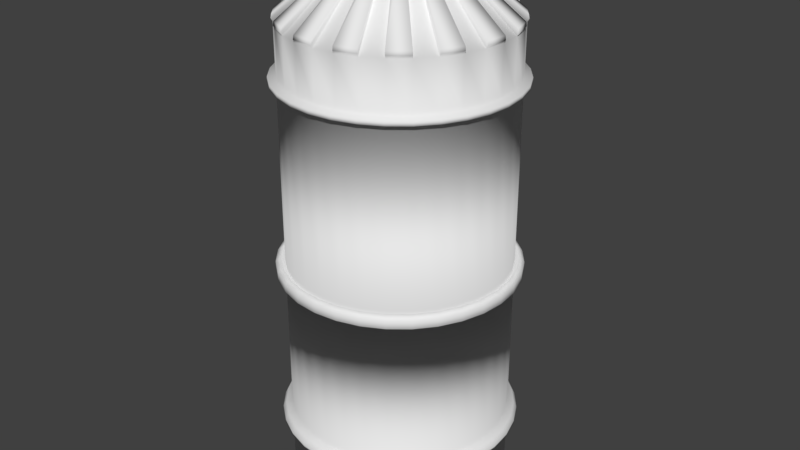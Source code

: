 # Source: Silo.blend  (saved by Blender 2.79.0; exported with 4.5.12 LTS)
import bpy
from mathutils import Matrix  # noqa: F401  (used for matrix-valued properties, if any)

bpy.ops.wm.read_factory_settings(use_empty=True)
scene = bpy.context.scene
scene.name = 'Scene'

# ---- collections
col_collection_1 = bpy.data.collections.new('Collection 1'); scene.collection.children.link(col_collection_1)

# ---- materials (node trees are filled in below, after node groups)
mat_rust = bpy.data.materials.new('Rust')
mat_rust.alpha_threshold = 0.0
mat_rust.use_transparent_shadow = False
mat_rust.roughness = 0.5

# ---- material node trees

# ---- world
world_world = bpy.data.worlds.new('World'); scene.world = world_world
world_world.color = (0.05088, 0.05088, 0.05088)
world_world.use_sun_shadow = False
world_world.sun_shadow_jitter_overblur = 0.0
world_world.cycles.sampling_method = 'MANUAL'

# ---- meshes
me_cylinder = bpy.data.meshes.new('Cylinder')
me_cylinder.from_pydata([(0.0, 1.0, -1.0), (0.0, 1.0, 3.359), (0.1951, 0.9808, -1.0), (0.1951, 0.9808, 3.359), (0.3827, 0.9239, -1.0), (0.3827, 0.9239, 3.359), (0.5556, 0.8315, -1.0), (0.5556, 0.8315, 3.359), (0.7071, 0.7071, -1.0), (0.7071, 0.7071, 3.359), (0.8315, 0.5556, -1.0), (0.8315, 0.5556, 3.359), (0.9239, 0.3827, -1.0), (0.9239, 0.3827, 3.359), (0.9808, 0.1951, -1.0), (0.9808, 0.1951, 3.359), (1.0, 7.55e-08, -1.0), (1.0, 7.55e-08, 3.359), (0.9808, -0.1951, -1.0), (0.9808, -0.1951, 3.359), (0.9239, -0.3827, -1.0), (0.9239, -0.3827, 3.359), (0.8315, -0.5556, -1.0), (0.8315, -0.5556, 3.359), (0.7071, -0.7071, -1.0), (0.7071, -0.7071, 3.359), (0.5556, -0.8315, -1.0), (0.5556, -0.8315, 3.359), (0.3827, -0.9239, -1.0), (0.3827, -0.9239, 3.359), (0.1951, -0.9808, -1.0), (0.1951, -0.9808, 3.359), (-3.258e-07, -1.0, -1.0), (-3.258e-07, -1.0, 3.359), (-0.1951, -0.9808, -1.0), (-0.1951, -0.9808, 3.359), (-0.3827, -0.9239, -1.0), (-0.3827, -0.9239, 3.359), (-0.5556, -0.8315, -1.0), (-0.5556, -0.8315, 3.359), (-0.7071, -0.7071, -1.0), (-0.7071, -0.7071, 3.359), (-0.8315, -0.5556, -1.0), (-0.8315, -0.5556, 3.359), (-0.9239, -0.3827, -1.0), (-0.9239, -0.3827, 3.359), (-0.9808, -0.1951, -1.0), (-0.9808, -0.1951, 3.359), (-1.0, 9.656e-07, -1.0), (-1.0, 9.656e-07, 3.359), (-0.9808, 0.1951, -1.0), (-0.9808, 0.1951, 3.359), (-0.9239, 0.3827, -1.0), (-0.9239, 0.3827, 3.359), (-0.8315, 0.5556, -1.0), (-0.8315, 0.5556, 3.359), (-0.7071, 0.7071, -1.0), (-0.7071, 0.7071, 3.359), (-0.5556, 0.8315, -1.0), (-0.5556, 0.8315, 3.359), (-0.3827, 0.9239, -1.0), (-0.3827, 0.9239, 3.359), (-0.1951, 0.9808, -1.0), (-0.1951, 0.9808, 3.359), (-0.1336, 0.1999, 4.047), (-0.09202, 0.2221, 4.047), (0.2358, 0.04691, 4.047), (0.2404, 2.346e-07, 4.047), (-1.279e-07, -0.2404, 4.047), (-0.04691, -0.2358, 4.047), (-0.2358, 0.04691, 4.047), (-0.2221, 0.09202, 4.047), (0.1336, 0.1999, 4.047), (0.17, 0.17, 4.047), (0.17, -0.17, 4.047), (0.1336, -0.1999, 4.047), (-0.1999, -0.1336, 4.047), (-0.2221, -0.09202, 4.047), (-0.04691, 0.2358, 4.047), (0.2358, -0.04691, 4.047), (-0.09202, -0.2221, 4.047), (-0.1999, 0.1336, 4.047), (0.1999, 0.1336, 4.047), (0.09202, -0.2221, 4.047), (-0.2358, -0.04691, 4.047), (-4.952e-08, 0.2404, 4.047), (0.04691, 0.2358, 4.047), (0.2221, -0.09202, 4.047), (-0.1336, -0.1999, 4.047), (-0.17, 0.17, 4.047), (0.2221, 0.09202, 4.047), (0.04691, -0.2358, 4.047), (-0.2404, 4.486e-07, 4.047), (0.09202, 0.2221, 4.047), (0.1999, -0.1336, 4.047), (-0.17, -0.17, 4.047), (0.0, 1.0, 2.924), (0.1951, 0.9808, 2.924), (0.3827, 0.9239, 2.924), (0.5556, 0.8315, 2.924), (0.7071, 0.7071, 2.924), (0.8315, 0.5556, 2.924), (0.9239, 0.3827, 2.924), (0.9808, 0.1951, 2.924), (1.0, 7.55e-08, 2.924), (0.9808, -0.1951, 2.924), (0.9239, -0.3827, 2.924), (0.8315, -0.5556, 2.924), (0.7071, -0.7071, 2.924), (0.5556, -0.8315, 2.924), (0.3827, -0.9239, 2.924), (0.1951, -0.9808, 2.924), (-3.258e-07, -1.0, 2.924), (-0.1951, -0.9808, 2.924), (-0.3827, -0.9239, 2.924), (-0.5556, -0.8315, 2.924), (-0.7071, -0.7071, 2.924), (-0.8315, -0.5556, 2.924), (-0.9239, -0.3827, 2.924), (-0.9808, -0.1951, 2.924), (-1.0, 9.656e-07, 2.924), (-0.9808, 0.1951, 2.924), (-0.9239, 0.3827, 2.924), (-0.8315, 0.5556, 2.924), (-0.7071, 0.7071, 2.924), (-0.5556, 0.8315, 2.924), (-0.3827, 0.9239, 2.924), (-0.1951, 0.9808, 2.924), (0.1951, 0.9808, 2.853), (0.3827, 0.9239, 2.853), (0.5556, 0.8315, 2.853), (0.7071, 0.7071, 2.853), (0.8315, 0.5556, 2.853), (0.9239, 0.3827, 2.853), (0.9808, 0.1951, 2.853), (1.0, 7.55e-08, 2.853), (0.9808, -0.1951, 2.853), (0.9239, -0.3827, 2.853), (0.8315, -0.5556, 2.853), (0.7071, -0.7071, 2.853), (0.5556, -0.8315, 2.853), (0.3827, -0.9239, 2.853), (0.1951, -0.9808, 2.853), (-3.258e-07, -1.0, 2.853), (-0.1951, -0.9808, 2.853), (-0.3827, -0.9239, 2.853), (-0.5556, -0.8315, 2.853), (-0.7071, -0.7071, 2.853), (-0.8315, -0.5556, 2.853), (-0.9239, -0.3827, 2.853), (-0.9808, -0.1951, 2.853), (-1.0, 9.656e-07, 2.853), (-0.9808, 0.1951, 2.853), (-0.9239, 0.3827, 2.853), (-0.8315, 0.5556, 2.853), (-0.7071, 0.7071, 2.853), (-0.5556, 0.8315, 2.853), (-0.3827, 0.9239, 2.853), (-0.1951, 0.9808, 2.853), (0.0, 1.0, 2.853), (0.1951, 0.9808, -0.3107), (0.3827, 0.9239, -0.3107), (0.5556, 0.8315, -0.3107), (0.7071, 0.7071, -0.3107), (0.8315, 0.5556, -0.3107), (0.9239, 0.3827, -0.3107), (0.9808, 0.1951, -0.3107), (1.0, 7.55e-08, -0.3107), (0.9808, -0.1951, -0.3107), (0.9239, -0.3827, -0.3107), (0.8315, -0.5556, -0.3107), (0.7071, -0.7071, -0.3107), (0.5556, -0.8315, -0.3107), (0.3827, -0.9239, -0.3107), (0.1951, -0.9808, -0.3107), (-3.258e-07, -1.0, -0.3107), (-0.1951, -0.9808, -0.3107), (-0.3827, -0.9239, -0.3107), (-0.5556, -0.8315, -0.3107), (-0.7071, -0.7071, -0.3107), (-0.8315, -0.5556, -0.3107), (-0.9239, -0.3827, -0.3107), (-0.9808, -0.1951, -0.3107), (-1.0, 9.656e-07, -0.3107), (-0.9808, 0.1951, -0.3107), (-0.9239, 0.3827, -0.3107), (-0.8315, 0.5556, -0.3107), (-0.7071, 0.7071, -0.3107), (-0.5556, 0.8315, -0.3107), (-0.3827, 0.9239, -0.3107), (-0.1951, 0.9808, -0.3107), (0.0, 1.0, -0.3107), (0.0, 1.0, -0.24), (0.1951, 0.9808, -0.24), (0.3827, 0.9239, -0.24), (0.5556, 0.8315, -0.24), (0.7071, 0.7071, -0.24), (0.8315, 0.5556, -0.24), (0.9239, 0.3827, -0.24), (0.9808, 0.1951, -0.24), (1.0, 7.55e-08, -0.24), (0.9808, -0.1951, -0.24), (0.9239, -0.3827, -0.24), (0.8315, -0.5556, -0.24), (0.7071, -0.7071, -0.24), (0.5556, -0.8315, -0.24), (0.3827, -0.9239, -0.24), (0.1951, -0.9808, -0.24), (-3.258e-07, -1.0, -0.24), (-0.1951, -0.9808, -0.24), (-0.3827, -0.9239, -0.24), (-0.5556, -0.8315, -0.24), (-0.7071, -0.7071, -0.24), (-0.8315, -0.5556, -0.24), (-0.9239, -0.3827, -0.24), (-0.9808, -0.1951, -0.24), (-1.0, 9.656e-07, -0.24), (-0.9808, 0.1951, -0.24), (-0.9239, 0.3827, -0.24), (-0.8315, 0.5556, -0.24), (-0.7071, 0.7071, -0.24), (-0.5556, 0.8315, -0.24), (-0.3827, 0.9239, -0.24), (-0.1951, 0.9808, -0.24), (0.0, 1.0, 1.16), (0.1951, 0.9808, 1.16), (0.3827, 0.9239, 1.16), (0.5556, 0.8315, 1.16), (0.7071, 0.7071, 1.16), (0.8315, 0.5556, 1.16), (0.9239, 0.3827, 1.16), (0.9808, 0.1951, 1.16), (1.0, 7.55e-08, 1.16), (0.9808, -0.1951, 1.16), (0.9239, -0.3827, 1.16), (0.8315, -0.5556, 1.16), (0.7071, -0.7071, 1.16), (0.5556, -0.8315, 1.16), (0.3827, -0.9239, 1.16), (0.1951, -0.9808, 1.16), (-3.258e-07, -1.0, 1.16), (-0.1951, -0.9808, 1.16), (-0.3827, -0.9239, 1.16), (-0.5556, -0.8315, 1.16), (-0.7071, -0.7071, 1.16), (-0.8315, -0.5556, 1.16), (-0.9239, -0.3827, 1.16), (-0.9808, -0.1951, 1.16), (-1.0, 9.656e-07, 1.16), (-0.9808, 0.1951, 1.16), (-0.9239, 0.3827, 1.16), (-0.8315, 0.5556, 1.16), (-0.7071, 0.7071, 1.16), (-0.5556, 0.8315, 1.16), (-0.3827, 0.9239, 1.16), (-0.1951, 0.9808, 1.16), (0.0, 1.0, 1.211), (0.1951, 0.9808, 1.211), (0.3827, 0.9239, 1.211), (0.5556, 0.8315, 1.211), (0.7071, 0.7071, 1.211), (0.8315, 0.5556, 1.211), (0.9239, 0.3827, 1.211), (0.9808, 0.1951, 1.211), (1.0, 7.55e-08, 1.211), (0.9808, -0.1951, 1.211), (0.9239, -0.3827, 1.211), (0.8315, -0.5556, 1.211), (0.7071, -0.7071, 1.211), (0.5556, -0.8315, 1.211), (0.3827, -0.9239, 1.211), (0.1951, -0.9808, 1.211), (-3.258e-07, -1.0, 1.211), (-0.1951, -0.9808, 1.211), (-0.3827, -0.9239, 1.211), (-0.5556, -0.8315, 1.211), (-0.7071, -0.7071, 1.211), (-0.8315, -0.5556, 1.211), (-0.9239, -0.3827, 1.211), (-0.9808, -0.1951, 1.211), (-1.0, 9.656e-07, 1.211), (-0.9808, 0.1951, 1.211), (-0.9239, 0.3827, 1.211), (-0.8315, 0.5556, 1.211), (-0.7071, 0.7071, 1.211), (-0.5556, 0.8315, 1.211), (-0.3827, 0.9239, 1.211), (-0.1951, 0.9808, 1.211), (-8.274e-09, 1.07, 2.907), (0.2087, 1.049, 2.907), (0.4093, 0.9881, 2.907), (0.5942, 0.8893, 2.907), (0.7563, 0.7563, 2.907), (0.8893, 0.5942, 2.907), (0.9881, 0.4093, 2.907), (1.049, 0.2087, 2.907), (1.07, 6.087e-08, 2.907), (1.049, -0.2087, 2.907), (0.9881, -0.4093, 2.907), (0.8893, -0.5942, 2.907), (0.7563, -0.7563, 2.907), (0.5942, -0.8893, 2.907), (0.4093, -0.9881, 2.907), (0.2087, -1.049, 2.907), (-3.568e-07, -1.07, 2.907), (-0.2087, -1.049, 2.907), (-0.4093, -0.9881, 2.907), (-0.5942, -0.8893, 2.907), (-0.7563, -0.7563, 2.907), (-0.8893, -0.5942, 2.907), (-0.9881, -0.4093, 2.907), (-1.049, -0.2087, 2.907), (-1.07, 1.013e-06, 2.907), (-1.049, 0.2087, 2.907), (-0.9881, 0.4093, 2.907), (-0.8893, 0.5942, 2.907), (-0.7563, 0.7563, 2.907), (-0.5942, 0.8893, 2.907), (-0.4093, 0.9881, 2.907), (-0.2087, 1.049, 2.907), (0.2087, 1.049, 2.869), (0.4093, 0.9881, 2.869), (0.5942, 0.8893, 2.869), (0.7563, 0.7563, 2.869), (0.8893, 0.5942, 2.869), (0.9881, 0.4093, 2.869), (1.049, 0.2087, 2.869), (1.07, 6.087e-08, 2.869), (1.049, -0.2087, 2.869), (0.9881, -0.4093, 2.869), (0.8893, -0.5942, 2.869), (0.7563, -0.7563, 2.869), (0.5942, -0.8893, 2.869), (0.4093, -0.9881, 2.869), (0.2087, -1.049, 2.869), (-3.568e-07, -1.07, 2.869), (-0.2087, -1.049, 2.869), (-0.4093, -0.9881, 2.869), (-0.5942, -0.8893, 2.869), (-0.7563, -0.7563, 2.869), (-0.8893, -0.5942, 2.869), (-0.9881, -0.4093, 2.869), (-1.049, -0.2087, 2.869), (-1.07, 1.013e-06, 2.869), (-1.049, 0.2087, 2.869), (-0.9881, 0.4093, 2.869), (-0.8893, 0.5942, 2.869), (-0.7563, 0.7563, 2.869), (-0.5942, 0.8893, 2.869), (-0.4093, 0.9881, 2.869), (-0.2087, 1.049, 2.869), (-8.274e-09, 1.07, 2.869), (0.2066, 1.038, -0.2886), (0.4052, 0.9782, -0.2886), (0.5883, 0.8804, -0.2886), (0.7487, 0.7487, -0.2886), (0.8804, 0.5883, -0.2886), (0.9782, 0.4052, -0.2886), (1.038, 0.2066, -0.2886), (1.059, 6.279e-08, -0.2886), (1.038, -0.2066, -0.2886), (0.9782, -0.4052, -0.2886), (0.8804, -0.5883, -0.2886), (0.7487, -0.7487, -0.2886), (0.5883, -0.8804, -0.2886), (0.4052, -0.9782, -0.2886), (0.2066, -1.038, -0.2886), (-3.52e-07, -1.059, -0.2886), (-0.2066, -1.038, -0.2886), (-0.4052, -0.9782, -0.2886), (-0.5883, -0.8804, -0.2886), (-0.7487, -0.7487, -0.2886), (-0.8804, -0.5883, -0.2886), (-0.9782, -0.4052, -0.2886), (-1.038, -0.2066, -0.2886), (-1.059, 1.005e-06, -0.2886), (-1.038, 0.2066, -0.2886), (-0.9782, 0.4052, -0.2886), (-0.8804, 0.5883, -0.2886), (-0.7487, 0.7487, -0.2886), (-0.5883, 0.8804, -0.2886), (-0.4052, 0.9782, -0.2886), (-0.2066, 1.038, -0.2886), (-7.001e-09, 1.059, -0.2886), (-7.001e-09, 1.059, -0.2621), (0.2066, 1.038, -0.2621), (0.4052, 0.9782, -0.2621), (0.5883, 0.8804, -0.2621), (0.7487, 0.7487, -0.2621), (0.8804, 0.5883, -0.2621), (0.9782, 0.4052, -0.2621), (1.038, 0.2066, -0.2621), (1.059, 6.279e-08, -0.2621), (1.038, -0.2066, -0.2621), (0.9782, -0.4052, -0.2621), (0.8804, -0.5883, -0.2621), (0.7487, -0.7487, -0.2621), (0.5883, -0.8804, -0.2621), (0.4052, -0.9782, -0.2621), (0.2066, -1.038, -0.2621), (-3.52e-07, -1.059, -0.2621), (-0.2066, -1.038, -0.2621), (-0.4052, -0.9782, -0.2621), (-0.5883, -0.8804, -0.2621), (-0.7487, -0.7487, -0.2621), (-0.8804, -0.5883, -0.2621), (-0.9782, -0.4052, -0.2621), (-1.038, -0.2066, -0.2621), (-1.059, 1.005e-06, -0.2621), (-1.038, 0.2066, -0.2621), (-0.9782, 0.4052, -0.2621), (-0.8804, 0.5883, -0.2621), (-0.7487, 0.7487, -0.2621), (-0.5883, 0.8804, -0.2621), (-0.4052, 0.9782, -0.2621), (-0.2066, 1.038, -0.2621), (-0.0945, 0.2281, 4.047), (0.2469, 2.331e-07, 4.047), (-0.04818, -0.2422, 4.047), (-0.2281, 0.0945, 4.047), (0.1746, 0.1746, 4.047), (0.1372, -0.2053, 4.047), (-0.2281, -0.0945, 4.047), (-0.04818, 0.2422, 4.047), (0.2422, -0.04818, 4.047), (-0.0945, -0.2281, 4.047), (-0.2053, 0.1372, 4.047), (0.2053, 0.1372, 4.047), (0.0945, -0.2281, 4.047), (-0.2422, -0.04818, 4.047), (0.04818, 0.2422, 4.047), (0.2281, -0.0945, 4.047), (-0.1372, -0.2053, 4.047), (-0.1746, 0.1746, 4.047), (0.2281, 0.0945, 4.047), (0.04818, -0.2422, 4.047), (-0.2469, 4.529e-07, 4.047), (0.0945, 0.2281, 4.047), (0.2053, -0.1372, 4.047), (-0.1746, -0.1746, 4.047), (-0.1372, 0.2053, 4.047), (0.2422, 0.04818, 4.047), (-1.335e-07, -0.2469, 4.047), (-0.2422, 0.04818, 4.047), (0.1372, 0.2053, 4.047), (0.1746, -0.1746, 4.047), (-0.2053, -0.1372, 4.047), (-5.302e-08, 0.2469, 4.047), (0.2122, 1.067, -0.3151), (0.2122, 1.067, -0.3423), (0.4162, 1.005, -0.3151), (0.4162, 1.005, -0.3423), (0.6042, 0.9042, -0.3151), (0.6042, 0.9042, -0.3423), (0.7689, 0.7689, -0.3151), (0.7689, 0.7689, -0.3423), (0.9042, 0.6042, -0.3151), (0.9042, 0.6042, -0.3423), (1.005, 0.4161, -0.3151), (1.005, 0.4161, -0.3423), (1.067, 0.2122, -0.3151), (1.067, 0.2122, -0.3423), (1.087, 5.658e-08, -0.3151), (1.087, 5.658e-08, -0.3423), (1.067, -0.2122, -0.3151), (1.067, -0.2122, -0.3423), (1.005, -0.4161, -0.3151), (1.005, -0.4161, -0.3423), (0.9042, -0.6042, -0.3151), (0.9042, -0.6042, -0.3423), (0.7689, -0.7689, -0.3151), (0.7689, -0.7689, -0.3423), (0.6042, -0.9042, -0.3151), (0.6042, -0.9042, -0.3423), (0.4161, -1.005, -0.3151), (0.4161, -1.005, -0.3423), (0.2122, -1.067, -0.3151), (0.2122, -1.067, -0.3423), (-3.637e-07, -1.087, -0.3151), (-3.637e-07, -1.087, -0.3423), (-0.2122, -1.067, -0.3151), (-0.2122, -1.067, -0.3423), (-0.4162, -1.005, -0.3151), (-0.4162, -1.005, -0.3423), (-0.6042, -0.9042, -0.3151), (-0.6042, -0.9042, -0.3423), (-0.7689, -0.7689, -0.3151), (-0.7689, -0.7689, -0.3423), (-0.9042, -0.6042, -0.3151), (-0.9042, -0.6042, -0.3423), (-1.005, -0.4161, -0.3151), (-1.005, -0.4161, -0.3423), (-1.067, -0.2122, -0.3151), (-1.067, -0.2122, -0.3423), (-1.087, 1.025e-06, -0.3151), (-1.087, 1.025e-06, -0.3423), (-1.067, 0.2122, -0.3151), (-1.067, 0.2122, -0.3423), (-1.005, 0.4162, -0.3151), (-1.005, 0.4162, -0.3423), (-0.9042, 0.6042, -0.3151), (-0.9042, 0.6042, -0.3423), (-0.7689, 0.7689, -0.3151), (-0.7689, 0.7689, -0.3423), (-0.6042, 0.9042, -0.3151), (-0.6042, 0.9042, -0.3423), (-0.4161, 1.005, -0.3151), (-0.4161, 1.005, -0.3423), (-0.2121, 1.067, -0.3151), (-0.2121, 1.067, -0.3423), (-9.351e-09, 1.087, -0.3423), (-9.351e-09, 1.087, -0.3151), (0.198, 0.9954, 3.384), (0.1968, 0.9895, 3.419), (-3.343e-09, 1.009, 3.419), (-7.101e-09, 1.015, 3.384), (0.5639, 0.8439, 3.384), (0.5605, 0.8389, 3.419), (0.3861, 0.9321, 3.419), (0.3884, 0.9377, 3.384), (0.8439, 0.5639, 3.384), (0.8389, 0.5605, 3.419), (0.7134, 0.7134, 3.419), (0.7177, 0.7177, 3.384), (0.9954, 0.198, 3.384), (0.9895, 0.1968, 3.419), (0.9321, 0.3861, 3.419), (0.9377, 0.3884, 3.384), (0.9954, -0.198, 3.384), (0.9895, -0.1968, 3.419), (1.009, 7.343e-08, 3.419), (1.015, 7.416e-08, 3.384), (0.8439, -0.5639, 3.384), (0.8389, -0.5605, 3.419), (0.9321, -0.3861, 3.419), (0.9377, -0.3884, 3.384), (0.5639, -0.8439, 3.384), (0.5605, -0.8389, 3.419), (0.7134, -0.7134, 3.419), (0.7177, -0.7177, 3.384), (0.198, -0.9954, 3.384), (0.1968, -0.9895, 3.419), (0.3861, -0.9321, 3.419), (0.3884, -0.9377, 3.384), (-0.198, -0.9954, 3.384), (-0.1968, -0.9895, 3.419), (-3.321e-07, -1.009, 3.419), (-3.299e-07, -1.015, 3.384), (-0.5639, -0.8439, 3.384), (-0.5605, -0.8389, 3.419), (-0.3861, -0.9321, 3.419), (-0.3884, -0.9377, 3.384), (-0.8439, -0.5639, 3.384), (-0.8389, -0.5605, 3.419), (-0.7134, -0.7134, 3.419), (-0.7177, -0.7177, 3.384), (-0.9954, -0.198, 3.384), (-0.9895, -0.1968, 3.419), (-0.9321, -0.3861, 3.419), (-0.9377, -0.3884, 3.384), (-0.9954, 0.198, 3.384), (-0.9895, 0.1968, 3.419), (-1.009, 9.715e-07, 3.419), (-1.015, 9.736e-07, 3.384), (-0.8439, 0.5639, 3.384), (-0.8389, 0.5605, 3.419), (-0.9321, 0.3861, 3.419), (-0.9377, 0.3884, 3.384), (-0.5639, 0.8439, 3.384), (-0.5605, 0.8389, 3.419), (-0.7134, 0.7134, 3.419), (-0.7177, 0.7177, 3.384), (-0.198, 0.9954, 3.384), (-0.1968, 0.9895, 3.419), (-0.3861, 0.9321, 3.419), (-0.3884, 0.9377, 3.384), (-0.4148, -1.001, 1.223), (-0.3965, -0.9573, 1.258), (1.016, 0.2021, 1.113), (1.063, 0.2115, 1.148), (-0.6022, -0.9013, 1.223), (-0.5757, -0.8615, 1.258), (1.036, 6.759e-08, 1.113), (1.084, 5.761e-08, 1.148), (-0.7665, -0.7665, 1.223), (-0.7327, -0.7327, 1.258), (1.016, -0.2021, 1.113), (1.063, -0.2115, 1.148), (-0.9013, -0.6022, 1.223), (-0.8615, -0.5757, 1.258), (0.9573, -0.3965, 1.113), (1.001, -0.4148, 1.148), (-1.001, -0.4148, 1.223), (-0.9573, -0.3965, 1.258), (0.8615, -0.5757, 1.113), (0.9013, -0.6022, 1.148), (-1.063, -0.2115, 1.223), (-1.016, -0.2021, 1.258), (0.7327, -0.7327, 1.113), (0.7665, -0.7665, 1.148), (-1.084, 1.022e-06, 1.223), (-1.036, 9.899e-07, 1.258), (0.5757, -0.8615, 1.113), (0.6022, -0.9013, 1.148), (-1.063, 0.2115, 1.223), (-1.016, 0.2021, 1.258), (0.3965, -0.9573, 1.113), (0.4148, -1.001, 1.148), (-1.001, 0.4148, 1.223), (-0.9573, 0.3965, 1.258), (-9.012e-09, 1.084, 1.223), (-3.32e-09, 1.036, 1.258), (0.2021, -1.016, 1.113), (0.2115, -1.063, 1.148), (-0.9013, 0.6022, 1.223), (-0.8615, 0.5757, 1.258), (0.2115, 1.063, 1.223), (0.2021, 1.016, 1.258), (-3.409e-07, -1.036, 1.113), (-3.622e-07, -1.084, 1.148), (-0.7665, 0.7665, 1.223), (-0.7327, 0.7327, 1.258), (0.4148, 1.001, 1.223), (0.3965, 0.9573, 1.258), (-0.2021, -1.016, 1.113), (-0.2115, -1.063, 1.148), (-0.6022, 0.9013, 1.223), (-0.5757, 0.8615, 1.258), (0.6022, 0.9013, 1.223), (0.5757, 0.8615, 1.258), (0.7327, 0.7327, 1.258), (0.7665, 0.7665, 1.223), (-0.6022, -0.9013, 1.148), (-0.5757, -0.8615, 1.113), (-0.3965, -0.9573, 1.113), (-0.4148, -1.001, 1.148), (-0.4148, 1.001, 1.223), (-0.3965, 0.9573, 1.258), (-0.2021, 1.016, 1.113), (-3.32e-09, 1.036, 1.113), (-0.3965, 0.9573, 1.113), (-0.5757, 0.8615, 1.113), (-0.7327, 0.7327, 1.113), (-0.8615, 0.5757, 1.113), (-0.9573, 0.3965, 1.113), (-1.016, 0.2021, 1.113), (-1.036, 9.899e-07, 1.113), (-1.016, -0.2021, 1.113), (-0.9573, -0.3965, 1.113), (-0.8615, -0.5757, 1.113), (-0.7327, -0.7327, 1.113), (0.9573, 0.3965, 1.113), (0.8615, 0.5757, 1.113), (0.7327, 0.7327, 1.113), (0.5757, 0.8615, 1.113), (0.3965, 0.9573, 1.113), (0.2021, 1.016, 1.113), (-0.2021, 1.016, 1.258), (-0.2115, 1.063, 1.223), (-0.2021, -1.016, 1.258), (-3.409e-07, -1.036, 1.258), (0.2021, -1.016, 1.258), (0.3965, -0.9573, 1.258), (0.5757, -0.8615, 1.258), (0.7327, -0.7327, 1.258), (0.8615, -0.5757, 1.258), (0.9573, -0.3965, 1.258), (1.016, -0.2021, 1.258), (1.036, 6.759e-08, 1.258), (1.016, 0.2021, 1.258), (0.9573, 0.3965, 1.258), (0.8615, 0.5757, 1.258), (0.2115, 1.063, 1.148), (0.4148, 1.001, 1.148), (0.6022, 0.9013, 1.148), (0.7665, 0.7665, 1.148), (0.9013, 0.6022, 1.223), (0.9013, 0.6022, 1.148), (1.001, 0.4148, 1.223), (1.001, 0.4148, 1.148), (1.063, 0.2115, 1.223), (1.084, 5.761e-08, 1.223), (1.063, -0.2115, 1.223), (1.001, -0.4148, 1.223), (0.9013, -0.6022, 1.223), (0.7665, -0.7665, 1.223), (0.6022, -0.9013, 1.223), (0.4148, -1.001, 1.223), (0.2115, -1.063, 1.223), (-3.622e-07, -1.084, 1.223), (-0.2115, -1.063, 1.223), (-0.7665, -0.7665, 1.148), (-0.9013, -0.6022, 1.148), (-1.001, -0.4148, 1.148), (-1.063, -0.2115, 1.148), (-1.084, 1.022e-06, 1.148), (-1.063, 0.2115, 1.148), (-1.001, 0.4148, 1.148), (-0.9013, 0.6022, 1.148), (-0.7665, 0.7665, 1.148), (-0.6022, 0.9013, 1.148), (-0.4148, 1.001, 1.148), (-0.2115, 1.063, 1.148), (-9.012e-09, 1.084, 1.148)], [], [(96, 1, 3, 97), (97, 3, 5, 98), (98, 5, 7, 99), (99, 7, 9, 100), (100, 9, 11, 101), (101, 11, 13, 102), (102, 13, 15, 103), (103, 15, 17, 104), (104, 17, 19, 105), (105, 19, 21, 106), (106, 21, 23, 107), (107, 23, 25, 108), (108, 25, 27, 109), (109, 27, 29, 110), (110, 29, 31, 111), (111, 31, 33, 112), (112, 33, 35, 113), (113, 35, 37, 114), (114, 37, 39, 115), (115, 39, 41, 116), (116, 41, 43, 117), (117, 43, 45, 118), (118, 45, 47, 119), (119, 47, 49, 120), (120, 49, 51, 121), (121, 51, 53, 122), (122, 53, 55, 123), (123, 55, 57, 124), (124, 57, 59, 125), (125, 59, 61, 126), (126, 61, 63, 127), (127, 63, 1, 96), (0, 2, 4, 6, 8, 10, 12, 14, 16, 18, 20, 22, 24, 26, 28, 30, 32, 34, 36, 38, 40, 42, 44, 46, 48, 50, 52, 54, 56, 58, 60, 62), (95, 88, 80, 69, 68, 91, 83, 75, 74, 94, 87, 79, 67, 66, 90, 82, 73, 72, 93, 86, 85, 78, 65, 64, 89, 81, 71, 70, 92, 84, 77, 76), (61, 65, 416, 574, 575), (25, 23, 94, 74), (405, 406, 490, 488), (74, 75, 421, 445), (33, 31, 91, 68), (51, 49, 563, 560), (406, 407, 492, 490), (41, 39, 88, 95), (33, 68, 442, 546, 547), (5, 3, 86, 93), (49, 47, 84, 92), (25, 74, 445, 538, 539), (13, 11, 82, 90), (57, 55, 81, 89), (407, 408, 494, 492), (21, 19, 79, 87), (1, 63, 78, 85), (65, 78, 423, 416), (15, 13, 527, 524), (29, 27, 75, 83), (408, 409, 496, 494), (67, 79, 424, 417), (37, 35, 69, 80), (64, 59, 568, 569, 440), (409, 410, 498, 496), (45, 43, 76, 77), (35, 33, 547, 544), (9, 7, 72, 73), (53, 51, 70, 71), (410, 411, 500, 498), (17, 15, 66, 67), (61, 59, 64, 65), (136, 135, 327, 328), (108, 109, 301, 300), (135, 134, 326, 327), (109, 110, 302, 301), (134, 133, 325, 326), (110, 111, 303, 302), (133, 132, 324, 325), (159, 158, 350, 351), (111, 112, 304, 303), (132, 131, 323, 324), (158, 157, 349, 350), (112, 113, 305, 304), (131, 130, 322, 323), (157, 156, 348, 349), (113, 114, 306, 305), (130, 129, 321, 322), (156, 155, 347, 348), (114, 115, 307, 306), (129, 128, 320, 321), (155, 154, 346, 347), (115, 116, 308, 307), (128, 159, 351, 320), (154, 153, 345, 346), (116, 117, 309, 308), (153, 152, 344, 345), (117, 118, 310, 309), (152, 151, 343, 344), (118, 119, 311, 310), (151, 150, 342, 343), (119, 120, 312, 311), (150, 149, 341, 342), (120, 121, 313, 312), (256, 159, 128, 257), (257, 128, 129, 258), (258, 129, 130, 259), (259, 130, 131, 260), (260, 131, 132, 261), (261, 132, 133, 262), (262, 133, 134, 263), (263, 134, 135, 264), (264, 135, 136, 265), (265, 136, 137, 266), (266, 137, 138, 267), (267, 138, 139, 268), (268, 139, 140, 269), (269, 140, 141, 270), (270, 141, 142, 271), (271, 142, 143, 272), (272, 143, 144, 273), (273, 144, 145, 274), (274, 145, 146, 275), (275, 146, 147, 276), (276, 147, 148, 277), (277, 148, 149, 278), (278, 149, 150, 279), (279, 150, 151, 280), (280, 151, 152, 281), (281, 152, 153, 282), (282, 153, 154, 283), (283, 154, 155, 284), (284, 155, 156, 285), (285, 156, 157, 286), (286, 157, 158, 287), (287, 158, 159, 256), (62, 190, 191, 0), (60, 189, 190, 62), (58, 188, 189, 60), (56, 187, 188, 58), (54, 186, 187, 56), (52, 185, 186, 54), (50, 184, 185, 52), (48, 183, 184, 50), (46, 182, 183, 48), (44, 181, 182, 46), (42, 180, 181, 44), (40, 179, 180, 42), (38, 178, 179, 40), (36, 177, 178, 38), (34, 176, 177, 36), (32, 175, 176, 34), (30, 174, 175, 32), (28, 173, 174, 30), (26, 172, 173, 28), (24, 171, 172, 26), (22, 170, 171, 24), (20, 169, 170, 22), (18, 168, 169, 20), (16, 167, 168, 18), (14, 166, 167, 16), (12, 165, 166, 14), (10, 164, 165, 12), (8, 163, 164, 10), (6, 162, 163, 8), (4, 161, 162, 6), (2, 160, 161, 4), (0, 191, 160, 2), (212, 213, 405, 404), (169, 168, 360, 361), (213, 214, 406, 405), (170, 169, 361, 362), (214, 215, 407, 406), (171, 170, 362, 363), (215, 216, 408, 407), (172, 171, 363, 364), (216, 217, 409, 408), (173, 172, 364, 365), (217, 218, 410, 409), (174, 173, 365, 366), (218, 219, 411, 410), (192, 193, 385, 384), (175, 174, 366, 367), (219, 220, 412, 411), (193, 194, 386, 385), (176, 175, 367, 368), (220, 221, 413, 412), (194, 195, 387, 386), (177, 176, 368, 369), (221, 222, 414, 413), (195, 196, 388, 387), (178, 177, 369, 370), (222, 223, 415, 414), (196, 197, 389, 388), (179, 178, 370, 371), (223, 192, 384, 415), (197, 198, 390, 389), (180, 179, 371, 372), (198, 199, 391, 390), (181, 180, 372, 373), (223, 255, 224, 192), (222, 254, 255, 223), (221, 253, 254, 222), (220, 252, 253, 221), (219, 251, 252, 220), (218, 250, 251, 219), (217, 249, 250, 218), (216, 248, 249, 217), (215, 247, 248, 216), (214, 246, 247, 215), (213, 245, 246, 214), (212, 244, 245, 213), (211, 243, 244, 212), (210, 242, 243, 211), (209, 241, 242, 210), (208, 240, 241, 209), (207, 239, 240, 208), (206, 238, 239, 207), (205, 237, 238, 206), (204, 236, 237, 205), (203, 235, 236, 204), (202, 234, 235, 203), (201, 233, 234, 202), (200, 232, 233, 201), (199, 231, 232, 200), (198, 230, 231, 199), (197, 229, 230, 198), (196, 228, 229, 197), (195, 227, 228, 196), (194, 226, 227, 195), (193, 225, 226, 194), (192, 224, 225, 193), (350, 319, 288, 351), (349, 318, 319, 350), (348, 317, 318, 349), (347, 316, 317, 348), (346, 315, 316, 347), (345, 314, 315, 346), (344, 313, 314, 345), (343, 312, 313, 344), (342, 311, 312, 343), (341, 310, 311, 342), (340, 309, 310, 341), (339, 308, 309, 340), (338, 307, 308, 339), (337, 306, 307, 338), (336, 305, 306, 337), (335, 304, 305, 336), (334, 303, 304, 335), (333, 302, 303, 334), (332, 301, 302, 333), (331, 300, 301, 332), (330, 299, 300, 331), (329, 298, 299, 330), (328, 297, 298, 329), (327, 296, 297, 328), (326, 295, 296, 327), (325, 294, 295, 326), (324, 293, 294, 325), (323, 292, 293, 324), (322, 291, 292, 323), (321, 290, 291, 322), (320, 289, 290, 321), (351, 288, 289, 320), (107, 108, 300, 299), (137, 136, 328, 329), (106, 107, 299, 298), (138, 137, 329, 330), (105, 106, 298, 297), (139, 138, 330, 331), (104, 105, 297, 296), (140, 139, 331, 332), (103, 104, 296, 295), (141, 140, 332, 333), (102, 103, 295, 294), (142, 141, 333, 334), (101, 102, 294, 293), (127, 96, 288, 319), (143, 142, 334, 335), (100, 101, 293, 292), (126, 127, 319, 318), (144, 143, 335, 336), (99, 100, 292, 291), (125, 126, 318, 317), (145, 144, 336, 337), (98, 99, 291, 290), (124, 125, 317, 316), (146, 145, 337, 338), (97, 98, 290, 289), (123, 124, 316, 315), (147, 146, 338, 339), (96, 97, 289, 288), (122, 123, 315, 314), (148, 147, 339, 340), (121, 122, 314, 313), (149, 148, 340, 341), (271, 272, 660, 661), (255, 254, 640, 638), (229, 228, 653, 652), (272, 273, 659, 660), (224, 255, 638, 639), (230, 229, 652, 651), (273, 274, 577, 659), (231, 230, 651, 578), (274, 275, 581, 577), (232, 231, 578, 582), (275, 276, 585, 581), (233, 232, 582, 586), (276, 277, 589, 585), (234, 233, 586, 590), (277, 278, 593, 589), (235, 234, 590, 594), (278, 279, 597, 593), (236, 235, 594, 598), (279, 280, 601, 597), (237, 236, 598, 602), (280, 281, 605, 601), (238, 237, 602, 606), (281, 282, 609, 605), (239, 238, 606, 612), (282, 283, 615, 609), (256, 257, 617, 611), (240, 239, 612, 618), (283, 284, 621, 615), (257, 258, 623, 617), (241, 240, 618, 624), (284, 285, 627, 621), (258, 259, 629, 623), (242, 241, 624, 634), (285, 286, 637, 627), (259, 260, 630, 629), (243, 242, 634, 633), (286, 287, 657, 637), (260, 261, 671, 630), (244, 243, 633, 650), (287, 256, 611, 657), (261, 262, 670, 671), (245, 244, 650, 649), (262, 263, 669, 670), (246, 245, 649, 648), (263, 264, 668, 669), (247, 246, 648, 647), (264, 265, 667, 668), (248, 247, 647, 646), (265, 266, 666, 667), (249, 248, 646, 645), (266, 267, 665, 666), (250, 249, 645, 644), (267, 268, 664, 665), (251, 250, 644, 643), (225, 224, 639, 656), (268, 269, 663, 664), (252, 251, 643, 642), (226, 225, 656, 655), (269, 270, 662, 663), (253, 252, 642, 641), (227, 226, 655, 654), (270, 271, 661, 662), (254, 253, 641, 640), (228, 227, 654, 653), (71, 81, 426, 419), (94, 23, 532, 533, 438), (411, 412, 502, 500), (73, 82, 427, 420), (412, 413, 504, 502), (29, 83, 428, 542, 543), (413, 414, 506, 504), (77, 84, 429, 422), (414, 415, 508, 506), (85, 86, 430, 447), (415, 384, 511, 508), (573, 574, 416, 423), (352, 383, 510, 449), (80, 88, 432, 425), (353, 352, 449, 451), (537, 538, 445, 421), (354, 353, 451, 453), (355, 354, 453, 455), (83, 91, 435, 428), (356, 355, 455, 457), (357, 356, 457, 459), (569, 570, 433, 440), (358, 357, 459, 461), (87, 94, 438, 431), (359, 358, 461, 463), (533, 534, 431, 438), (360, 359, 463, 465), (89, 64, 440, 433), (361, 360, 465, 467), (90, 66, 441, 434), (362, 361, 467, 469), (168, 167, 359, 360), (211, 212, 404, 403), (167, 166, 358, 359), (210, 211, 403, 402), (166, 165, 357, 358), (209, 210, 402, 401), (165, 164, 356, 357), (191, 190, 382, 383), (208, 209, 401, 400), (164, 163, 355, 356), (190, 189, 381, 382), (207, 208, 400, 399), (163, 162, 354, 355), (189, 188, 380, 381), (206, 207, 399, 398), (162, 161, 353, 354), (188, 187, 379, 380), (205, 206, 398, 397), (161, 160, 352, 353), (187, 186, 378, 379), (204, 205, 397, 396), (160, 191, 383, 352), (186, 185, 377, 378), (203, 204, 396, 395), (185, 184, 376, 377), (202, 203, 395, 394), (184, 183, 375, 376), (201, 202, 394, 393), (183, 182, 374, 375), (200, 201, 393, 392), (182, 181, 373, 374), (199, 200, 392, 391), (76, 43, 552, 553, 446), (72, 7, 516, 517, 444), (70, 51, 560, 561, 443), (66, 15, 524, 525, 441), (57, 89, 433, 570, 571), (21, 87, 431, 534, 535), (91, 31, 540, 541, 435), (88, 39, 548, 549, 432), (86, 3, 512, 513, 430), (84, 47, 556, 557, 429), (82, 11, 520, 521, 427), (81, 55, 564, 565, 426), (79, 19, 528, 529, 424), (78, 63, 572, 573, 423), (75, 27, 536, 537, 421), (69, 35, 544, 545, 418), (509, 508, 511, 510), (507, 506, 508, 509), (505, 504, 506, 507), (503, 502, 504, 505), (501, 500, 502, 503), (499, 498, 500, 501), (497, 496, 498, 499), (495, 494, 496, 497), (493, 492, 494, 495), (491, 490, 492, 493), (489, 488, 490, 491), (487, 486, 488, 489), (485, 484, 486, 487), (483, 482, 484, 485), (481, 480, 482, 483), (479, 478, 480, 481), (477, 476, 478, 479), (475, 474, 476, 477), (473, 472, 474, 475), (471, 470, 472, 473), (469, 468, 470, 471), (467, 466, 468, 469), (465, 464, 466, 467), (463, 462, 464, 465), (461, 460, 462, 463), (459, 458, 460, 461), (457, 456, 458, 459), (455, 454, 456, 457), (453, 452, 454, 455), (451, 450, 452, 453), (449, 448, 450, 451), (510, 511, 448, 449), (513, 514, 447, 430), (404, 405, 488, 486), (17, 67, 417, 530, 531), (403, 404, 486, 484), (43, 41, 555, 552), (68, 69, 418, 442), (402, 403, 484, 482), (53, 71, 419, 566, 567), (401, 402, 482, 480), (9, 73, 420, 522, 523), (549, 550, 425, 432), (400, 401, 480, 478), (545, 546, 442, 418), (399, 400, 478, 476), (45, 77, 422, 558, 559), (398, 399, 476, 474), (1, 85, 447, 514, 515), (517, 518, 437, 444), (397, 398, 474, 472), (27, 25, 539, 536), (383, 382, 509, 510), (396, 397, 472, 470), (37, 80, 425, 550, 551), (382, 381, 507, 509), (395, 396, 470, 468), (63, 61, 575, 572), (553, 554, 439, 446), (381, 380, 505, 507), (394, 395, 468, 466), (19, 17, 531, 528), (380, 379, 503, 505), (393, 394, 466, 464), (31, 29, 543, 540), (379, 378, 501, 503), (392, 393, 464, 462), (55, 53, 567, 564), (378, 377, 499, 501), (521, 522, 420, 427), (391, 392, 462, 460), (11, 9, 523, 520), (377, 376, 497, 499), (390, 391, 460, 458), (23, 21, 535, 532), (376, 375, 495, 497), (389, 390, 458, 456), (47, 45, 559, 556), (375, 374, 493, 495), (557, 558, 422, 429), (388, 389, 456, 454), (59, 57, 571, 568), (374, 373, 491, 493), (387, 388, 454, 452), (13, 90, 434, 526, 527), (373, 372, 489, 491), (386, 387, 452, 450), (39, 37, 551, 548), (372, 371, 487, 489), (525, 526, 434, 441), (385, 386, 450, 448), (49, 92, 436, 562, 563), (371, 370, 485, 487), (384, 385, 448, 511), (5, 93, 437, 518, 519), (370, 369, 483, 485), (541, 542, 428, 435), (369, 368, 481, 483), (561, 562, 436, 443), (41, 95, 439, 554, 555), (368, 367, 479, 481), (7, 5, 519, 516), (367, 366, 477, 479), (95, 76, 446, 439), (366, 365, 475, 477), (529, 530, 417, 424), (365, 364, 473, 475), (93, 72, 444, 437), (364, 363, 471, 473), (92, 70, 443, 436), (363, 362, 469, 471), (565, 566, 419, 426), (512, 515, 514, 513), (516, 519, 518, 517), (520, 523, 522, 521), (524, 527, 526, 525), (528, 531, 530, 529), (532, 535, 534, 533), (536, 539, 538, 537), (540, 543, 542, 541), (544, 547, 546, 545), (548, 551, 550, 549), (552, 555, 554, 553), (556, 559, 558, 557), (560, 563, 562, 561), (564, 567, 566, 565), (568, 571, 570, 569), (572, 575, 574, 573), (3, 1, 515, 512), (651, 652, 677, 679), (659, 577, 576, 690), (578, 651, 679, 579), (577, 581, 580, 576), (582, 578, 579, 583), (581, 585, 584, 580), (586, 582, 583, 587), (585, 589, 588, 584), (590, 586, 587, 591), (589, 593, 592, 588), (594, 590, 591, 595), (593, 597, 596, 592), (598, 594, 595, 599), (597, 601, 600, 596), (602, 598, 599, 603), (601, 605, 604, 600), (606, 602, 603, 607), (605, 609, 608, 604), (612, 606, 607, 613), (609, 615, 614, 608), (611, 617, 616, 610), (618, 612, 613, 619), (615, 621, 620, 614), (617, 623, 622, 616), (624, 618, 619, 625), (621, 627, 626, 620), (623, 629, 628, 622), (634, 624, 625, 635), (627, 637, 636, 626), (629, 630, 631, 628), (633, 634, 635, 632), (637, 657, 658, 636), (702, 658, 610, 703), (701, 636, 658, 702), (700, 626, 636, 701), (699, 620, 626, 700), (698, 614, 620, 699), (697, 608, 614, 698), (696, 604, 608, 697), (695, 600, 604, 696), (694, 596, 600, 695), (693, 592, 596, 694), (692, 588, 592, 693), (691, 584, 588, 692), (632, 580, 584, 691), (635, 576, 580, 632), (625, 690, 576, 635), (619, 689, 690, 625), (613, 688, 689, 619), (607, 687, 688, 613), (603, 686, 687, 607), (599, 685, 686, 603), (595, 684, 685, 599), (591, 683, 684, 595), (587, 682, 683, 591), (583, 681, 682, 587), (579, 680, 681, 583), (679, 678, 680, 579), (677, 676, 678, 679), (675, 631, 676, 677), (674, 628, 631, 675), (673, 622, 628, 674), (672, 616, 622, 673), (703, 610, 616, 672), (639, 638, 702, 703), (660, 659, 690, 689), (652, 653, 675, 677), (638, 640, 701, 702), (661, 660, 689, 688), (653, 654, 674, 675), (640, 641, 700, 701), (662, 661, 688, 687), (654, 655, 673, 674), (641, 642, 699, 700), (663, 662, 687, 686), (655, 656, 672, 673), (642, 643, 698, 699), (664, 663, 686, 685), (656, 639, 703, 672), (643, 644, 697, 698), (665, 664, 685, 684), (644, 645, 696, 697), (666, 665, 684, 683), (645, 646, 695, 696), (667, 666, 683, 682), (646, 647, 694, 695), (668, 667, 682, 681), (647, 648, 693, 694), (669, 668, 681, 680), (648, 649, 692, 693), (670, 669, 680, 678), (649, 650, 691, 692), (671, 670, 678, 676), (657, 611, 610, 658), (650, 633, 632, 691), (630, 671, 676, 631)])
me_cylinder.polygons.foreach_set('use_smooth', [True] * 658)
_uv = me_cylinder.uv_layers.new(name='UVMap')
_uv.uv.foreach_set('vector', [1.839, -0.6048, 1.693, -0.605, 1.692, -0.6682, 1.839, -0.668, 1.839, -0.668, 1.692, -0.6682, 1.693, -0.7327, 1.839, -0.7325, 1.839, -0.7325, 1.693, -0.7327, 1.693, -0.7959, 1.839, -0.7957, 1.839, -0.7957, 1.693, -0.7959, 1.693, -0.8554, 1.84, -0.8552, 1.84, -0.8552, 1.693, -0.8554, 1.694, -0.9089, 1.84, -0.9087, -0.225, 1.014, -0.3713, 1.014, -0.3719, 0.9686, -0.2256, 0.9686, -0.2256, 0.9686, -0.3719, 0.9686, -0.3725, 0.9151, -0.2261, 0.9151, -0.2261, 0.9151, -0.3725, 0.9151, -0.3728, 0.8556, -0.2265, 0.8556, -0.2265, 0.8556, -0.3728, 0.8556, -0.373, 0.7924, -0.2267, 0.7924, -0.2267, 0.7924, -0.373, 0.7924, -0.373, 0.7279, -0.2267, 0.7279, -0.2267, 0.7279, -0.373, 0.7279, -0.3728, 0.6647, -0.2265, 0.6647, -0.2265, 0.6647, -0.3728, 0.6647, -0.3725, 0.6052, -0.2261, 0.6052, -0.2261, 0.6052, -0.3725, 0.6052, -0.3719, 0.5517, -0.2256, 0.5517, -0.2256, 0.5517, -0.3719, 0.5517, -0.3713, 0.5061, -0.225, 0.5061, 1.395, 1.909, 1.248, 1.909, 1.248, 1.855, 1.394, 1.855, 1.394, 1.855, 1.248, 1.855, 1.247, 1.796, 1.394, 1.796, 1.394, 1.796, 1.247, 1.796, 1.247, 1.733, 1.393, 1.733, 1.393, 1.733, 1.247, 1.733, 1.247, 1.668, 1.393, 1.668, 1.393, 1.668, 1.247, 1.668, 1.247, 1.605, 1.394, 1.605, 1.394, 1.605, 1.247, 1.605, 1.248, 1.546, 1.394, 1.546, 1.394, 1.546, 1.248, 1.546, 1.248, 1.492, 1.395, 1.492, 1.835, 0.2138, 1.689, 0.2136, 1.688, 0.168, 1.835, 0.1682, 1.835, 0.1682, 1.688, 0.168, 1.688, 0.1144, 1.834, 0.1146, 1.834, 0.1146, 1.688, 0.1144, 1.688, 0.05491, 1.834, 0.05511, 1.834, 0.05511, 1.688, 0.05491, 1.687, -0.00828, 1.834, -0.008082, 1.834, -0.008082, 1.687, -0.00828, 1.688, -0.07271, 1.834, -0.07251, 1.834, -0.07251, 1.688, -0.07271, 1.688, -0.1359, 1.834, -0.1357, 1.834, -0.1357, 1.688, -0.1359, 1.688, -0.1954, 1.835, -0.1952, 1.835, -0.1952, 1.688, -0.1954, 1.689, -0.249, 1.835, -0.2488, 1.84, -0.4462, 1.694, -0.4464, 1.693, -0.492, 1.84, -0.4918, 1.84, -0.4918, 1.693, -0.492, 1.693, -0.5455, 1.839, -0.5453, 1.839, -0.5453, 1.693, -0.5455, 1.693, -0.605, 1.839, -0.6048, 0.5268, 0.1072, 0.5268, 0.04275, 0.5396, -0.02044, 0.5648, -0.07997, 0.6013, -0.1335, 0.6479, -0.1791, 0.7026, -0.2149, 0.7634, -0.2395, 0.8279, -0.2521, 0.8937, -0.2521, 0.9583, -0.2395, 1.019, -0.2149, 1.074, -0.1791, 1.12, -0.1335, 1.157, -0.07997, 1.182, -0.02044, 1.195, 0.04274, 1.195, 0.1072, 1.182, 0.1704, 1.157, 0.2299, 1.12, 0.2835, 1.074, 0.329, 1.019, 0.3648, 0.9583, 0.3895, 0.8937, 0.402, 0.8279, 0.402, 0.7634, 0.3895, 0.7026, 0.3648, 0.6479, 0.329, 0.6013, 0.2835, 0.5648, 0.2299, 0.5396, 0.1704, 0.8014, -0.532, 0.7926, -0.5448, 0.7865, -0.5591, 0.7835, -0.5743, 0.7835, -0.5898, 0.7865, -0.605, 0.7926, -0.6193, 0.8014, -0.6322, 0.8126, -0.6432, 0.8257, -0.6518, 0.8404, -0.6577, 0.8559, -0.6607, 0.8717, -0.6607, 0.8872, -0.6577, 0.9018, -0.6518, 0.915, -0.6432, 0.9262, -0.6322, 0.935, -0.6193, 0.941, -0.605, 0.9441, -0.5898, 0.9441, -0.5743, 0.941, -0.5591, 0.935, -0.5448, 0.9262, -0.532, 0.915, -0.521, 0.9018, -0.5124, 0.8872, -0.5065, 0.8717, -0.5034, 0.8559, -0.5034, 0.8404, -0.5065, 0.8257, -0.5124, 0.8126, -0.521, -0.4248, 1.556, -0.4248, 1.851, -0.4259, 1.85, -0.4396, 1.569, -0.4332, 1.559, 0.6508, -0.8361, 0.7055, -0.8719, 0.8257, -0.6518, 0.8126, -0.6432, -0.2235, 1.002, -0.2241, 0.9536, -0.2065, 0.9596, -0.2058, 1.009, 0.8126, -0.6432, 0.8014, -0.6322, 0.7997, -0.6336, 0.8112, -0.6448, 0.5297, -0.6143, 0.5426, -0.6775, 0.7865, -0.605, 0.7835, -0.5898, 1.687, -0.00828, 1.688, 0.05491, 1.679, 0.05632, 1.679, -0.00781, -0.2241, 0.9536, -0.2246, 0.8968, -0.2069, 0.9013, -0.2065, 0.9596, 0.6043, -0.3736, 0.5677, -0.4272, 0.7926, -0.5448, 0.8014, -0.532, 1.445, 1.489, 1.445, 1.817, 1.444, 1.815, 1.428, 1.5, 1.435, 1.491, 1.185, -0.6775, 1.198, -0.6143, 0.9441, -0.5898, 0.941, -0.605, 0.8309, -0.255, 0.7663, -0.2676, 0.8404, -0.5065, 0.8559, -0.5034, 1.592, 1.489, 1.592, 1.806, 1.591, 1.804, 1.577, 1.501, 1.584, 1.492, 1.022, -0.8719, 1.077, -0.8361, 0.915, -0.6432, 0.9018, -0.6518, 1.077, -0.328, 1.022, -0.2922, 0.9018, -0.5124, 0.915, -0.521, -0.2246, 0.8968, -0.2249, 0.8338, -0.2072, 0.8366, -0.2069, 0.9013, 0.7663, -0.8966, 0.8309, -0.9092, 0.8559, -0.6607, 0.8404, -0.6577, 1.198, -0.5499, 1.185, -0.4867, 0.941, -0.5591, 0.9441, -0.5743, 0.935, -0.5448, 0.941, -0.5591, 0.9431, -0.5585, 0.9369, -0.5438, -0.3725, 0.9151, -0.3719, 0.9686, -0.3803, 0.9718, -0.3808, 0.9174, 0.5677, -0.737, 0.6043, -0.7906, 0.8014, -0.6322, 0.7926, -0.6193, -0.2249, 0.8338, -0.225, 0.7669, -0.2073, 0.7679, -0.2072, 0.8366, 0.8717, -0.6607, 0.8559, -0.6607, 0.8557, -0.6629, 0.8719, -0.6629, 0.5426, -0.4867, 0.5297, -0.5499, 0.7835, -0.5743, 0.7865, -0.5591, -0.4099, 1.556, -0.4099, 1.851, -0.4183, 1.847, -0.4248, 1.838, -0.411, 1.557, -0.225, 0.7669, -0.2249, 0.6987, -0.2072, 0.6978, -0.2073, 0.7679, 0.7055, -0.2922, 0.6508, -0.328, 0.8126, -0.521, 0.8257, -0.5124, 1.247, 1.733, 1.247, 1.796, 1.239, 1.797, 1.239, 1.733, 1.123, -0.7906, 1.16, -0.737, 0.935, -0.6193, 0.9262, -0.6322, 0.9612, -0.2676, 0.8967, -0.255, 0.8717, -0.5034, 0.8872, -0.5065, -0.2249, 0.6987, -0.2246, 0.6318, -0.2069, 0.6291, -0.2072, 0.6978, 0.8967, -0.9092, 0.9612, -0.8966, 0.8872, -0.6577, 0.8717, -0.6607, 1.16, -0.4272, 1.123, -0.3736, 0.9262, -0.532, 0.935, -0.5448, 0.2024, -0.1897, 0.1366, -0.1897, 0.1343, -0.2124, 0.2047, -0.2124, 0.4907, -0.6577, 0.4655, -0.7172, 0.4861, -0.728, 0.513, -0.6643, 0.1366, -0.1897, 0.07202, -0.1771, 0.06525, -0.199, 0.1343, -0.2124, 0.4655, -0.7172, 0.4289, -0.7707, 0.447, -0.7852, 0.4861, -0.728, 0.07202, -0.1771, 0.01123, -0.1525, 0.0002226, -0.1726, 0.06525, -0.199, 0.4289, -0.7707, 0.3824, -0.8163, 0.3972, -0.834, 0.447, -0.7852, 0.01123, -0.1525, -0.04349, -0.1167, -0.0583, -0.1343, 0.0002226, -0.1726, -0.1646, 0.1696, -0.1518, 0.2328, -0.1741, 0.2394, -0.1878, 0.1718, 0.3824, -0.8163, 0.3277, -0.8521, 0.3387, -0.8723, 0.3972, -0.834, -0.04349, -0.1167, -0.09002, -0.07112, -0.1081, -0.08562, -0.0583, -0.1343, -0.1518, 0.2328, -0.1266, 0.2923, -0.1472, 0.3031, -0.1741, 0.2394, 0.3277, -0.8521, 0.2669, -0.8768, 0.2737, -0.8986, 0.3387, -0.8723, -0.09002, -0.07112, -0.1266, -0.01755, -0.1472, -0.02832, -0.1081, -0.08562, -0.1266, 0.2923, -0.09002, 0.3459, -0.1081, 0.3604, -0.1472, 0.3031, 0.2669, -0.8768, 0.2024, -0.8893, 0.2047, -0.9121, 0.2737, -0.8986, -0.1266, -0.01755, -0.1518, 0.04197, -0.1741, 0.03534, -0.1472, -0.02832, -0.09002, 0.3459, -0.04349, 0.3914, -0.0583, 0.4091, -0.1081, 0.3604, 0.2024, -0.8893, 0.1366, -0.8893, 0.1343, -0.9121, 0.2047, -0.9121, -0.1518, 0.04197, -0.1646, 0.1052, -0.1878, 0.1029, -0.1741, 0.03534, -0.04349, 0.3914, 0.01123, 0.4272, 0.0002226, 0.4474, -0.0583, 0.4091, 0.1366, -0.8893, 0.07202, -0.8768, 0.06525, -0.8986, 0.1343, -0.9121, -0.1646, 0.1052, -0.1646, 0.1696, -0.1878, 0.1718, -0.1878, 0.1029, 0.01123, 0.4272, 0.07202, 0.4519, 0.06525, 0.4737, 0.0002226, 0.4474, 0.07202, -0.8768, 0.01123, -0.8521, 0.0002226, -0.8723, 0.06525, -0.8986, 0.07202, 0.4519, 0.1366, 0.4644, 0.1343, 0.4872, 0.06525, 0.4737, 0.01123, -0.8521, -0.04349, -0.8163, -0.0583, -0.834, 0.0002226, -0.8723, 0.1366, 0.4644, 0.2024, 0.4644, 0.2047, 0.4872, 0.1343, 0.4872, -0.04349, -0.8163, -0.09002, -0.7707, -0.1081, -0.7852, -0.0583, -0.834, 0.2024, 0.4644, 0.2669, 0.4519, 0.2737, 0.4737, 0.2047, 0.4872, -0.09002, -0.7707, -0.1266, -0.7172, -0.1472, -0.728, -0.1081, -0.7852, 0.2669, 0.4519, 0.3277, 0.4272, 0.3387, 0.4474, 0.2737, 0.4737, -0.1266, -0.7172, -0.1518, -0.6577, -0.1741, -0.6643, -0.1472, -0.728, 1.505, -0.2506, 1.505, 0.289, 1.441, 0.2892, 1.441, -0.2504, 1.441, -0.2504, 1.441, 0.2892, 1.375, 0.2892, 1.375, -0.2504, 1.375, -0.2504, 1.375, 0.2892, 1.31, 0.289, 1.31, -0.2506, 1.31, -0.2506, 1.31, 0.289, 1.25, 0.2887, 1.25, -0.251, 1.25, -0.251, 1.25, 0.2887, 1.195, 0.2882, 1.195, -0.2515, -0.3931, 0.5061, -0.3931, 1.046, -0.4396, 1.046, -0.4396, 0.5067, -0.4396, 0.5067, -0.4396, 1.046, -0.4943, 1.047, -0.4943, 0.5072, -0.4943, 0.5072, -0.4943, 1.047, -0.5551, 1.047, -0.5551, 0.5076, -0.5551, 0.5076, -0.5551, 1.047, -0.6197, 1.047, -0.6197, 0.5078, -0.6197, 0.5078, -0.6197, 1.047, -0.6855, 1.047, -0.6855, 0.5078, -0.6855, 0.5078, -0.6855, 1.047, -0.75, 1.047, -0.75, 0.5076, -0.75, 0.5076, -0.75, 1.047, -0.8108, 1.047, -0.8108, 0.5072, -0.8108, 0.5072, -0.8108, 1.047, -0.8655, 1.046, -0.8655, 0.5067, -0.8655, 0.5067, -0.8655, 1.046, -0.9121, 1.046, -0.9121, 0.5061, 1.653, 0.4872, 1.653, 1.027, 1.598, 1.027, 1.598, 0.4877, 1.598, 0.4877, 1.598, 1.027, 1.537, 1.028, 1.537, 0.488, 1.537, 0.488, 1.537, 1.028, 1.473, 1.028, 1.473, 0.4882, 1.473, 0.4882, 1.473, 1.028, 1.407, 1.028, 1.407, 0.4882, 1.407, 0.4882, 1.407, 1.028, 1.343, 1.028, 1.343, 0.488, 1.343, 0.488, 1.343, 1.028, 1.282, 1.027, 1.282, 0.4877, 1.282, 0.4877, 1.282, 1.027, 1.227, 1.027, 1.227, 0.4872, -0.4396, 1.047, -0.4396, 1.587, -0.4862, 1.588, -0.4862, 1.048, -0.4862, 1.048, -0.4862, 1.588, -0.5409, 1.588, -0.5409, 1.049, -0.5409, 1.049, -0.5409, 1.588, -0.6017, 1.589, -0.6017, 1.049, -0.6017, 1.049, -0.6017, 1.589, -0.6662, 1.589, -0.6662, 1.049, -0.6662, 1.049, -0.6662, 1.589, -0.732, 1.589, -0.732, 1.049, -0.732, 1.049, -0.732, 1.589, -0.7966, 1.589, -0.7966, 1.049, -0.7966, 1.049, -0.7966, 1.589, -0.8574, 1.588, -0.8574, 1.049, -0.8574, 1.049, -0.8574, 1.588, -0.9121, 1.588, -0.9121, 1.048, 1.667, -0.2521, 1.667, 0.2875, 1.621, 0.2882, 1.621, -0.2515, 1.621, -0.2515, 1.621, 0.2882, 1.566, 0.2887, 1.566, -0.251, 1.566, -0.251, 1.566, 0.2887, 1.505, 0.289, 1.505, -0.2506, 1.22, 1.544, 0.9883, 1.543, 0.988, 1.484, 1.219, 1.484, 1.22, 1.597, 0.9887, 1.597, 0.9883, 1.543, 1.22, 1.544, 1.221, 1.643, 0.9893, 1.642, 0.9887, 1.597, 1.22, 1.597, 0.9873, 1.234, 0.756, 1.233, 0.7565, 1.18, 0.9879, 1.18, 0.9869, 1.293, 0.7555, 1.293, 0.756, 1.233, 0.9873, 1.234, 0.9866, 1.356, 0.7553, 1.356, 0.7555, 1.293, 0.9869, 1.293, 0.9865, 1.421, 0.7552, 1.421, 0.7553, 1.356, 0.9866, 1.356, 0.9866, 1.484, 0.7553, 1.484, 0.7552, 1.421, 0.9865, 1.421, 0.9869, 1.544, 0.7555, 1.543, 0.7553, 1.484, 0.9866, 1.484, 0.9873, 1.597, 0.756, 1.597, 0.7555, 1.543, 0.9869, 1.544, 0.9879, 1.643, 0.7565, 1.642, 0.756, 1.597, 0.9873, 1.597, 1.885, 0.5408, 1.653, 0.5408, 1.654, 0.4872, 1.885, 0.4872, 1.884, 0.6003, 1.653, 0.6003, 1.653, 0.5408, 1.885, 0.5408, 1.884, 0.6635, 1.653, 0.6635, 1.653, 0.6003, 1.884, 0.6003, 1.884, 0.7279, 1.653, 0.7279, 1.653, 0.6635, 1.884, 0.6635, 1.884, 0.7911, 1.653, 0.7911, 1.653, 0.7279, 1.884, 0.7279, 1.885, 0.8506, 1.653, 0.8506, 1.653, 0.7911, 1.884, 0.7911, 1.885, 0.9042, 1.654, 0.9042, 1.653, 0.8506, 1.885, 0.8506, -0.2072, 1.093, -0.4386, 1.093, -0.4379, 1.047, -0.2066, 1.047, -0.2078, 1.147, -0.4391, 1.147, -0.4386, 1.093, -0.2072, 1.093, -0.2081, 1.206, -0.4395, 1.206, -0.4391, 1.147, -0.2078, 1.147, -0.2083, 1.269, -0.4396, 1.269, -0.4395, 1.206, -0.2081, 1.206, -0.2083, 1.334, -0.4396, 1.334, -0.4396, 1.269, -0.2083, 1.269, -0.2081, 1.397, -0.4395, 1.397, -0.4396, 1.334, -0.2083, 1.334, -0.2078, 1.456, -0.4391, 1.456, -0.4395, 1.397, -0.2081, 1.397, -0.2072, 1.51, -0.4386, 1.51, -0.4391, 1.456, -0.2078, 1.456, -0.2066, 1.556, -0.4379, 1.556, -0.4386, 1.51, -0.2072, 1.51, 1.22, 1.234, 0.9887, 1.233, 0.9893, 1.18, 1.221, 1.18, 1.22, 1.293, 0.9883, 1.293, 0.9887, 1.233, 1.22, 1.234, 1.219, 1.356, 0.988, 1.356, 0.9883, 1.293, 1.22, 1.293, 1.219, 1.421, 0.9879, 1.421, 0.988, 1.356, 1.219, 1.356, 1.219, 1.484, 0.988, 1.484, 0.9879, 1.421, 1.219, 1.421, -0.04706, 0.5794, -0.09359, 0.625, -0.1089, 0.6127, -0.05959, 0.5645, 0.9062, 0.5064, 0.8404, 0.5064, 0.8385, 0.4872, 0.9082, 0.4872, -0.09359, 0.625, -0.1302, 0.6786, -0.1476, 0.6695, -0.1089, 0.6127, 0.9708, 0.519, 0.9062, 0.5064, 0.9082, 0.4872, 0.9765, 0.5005, -0.1302, 0.6786, -0.1553, 0.7381, -0.1742, 0.7325, -0.1476, 0.6695, 1.032, 0.5437, 0.9708, 0.519, 0.9765, 0.5005, 1.041, 0.5266, -0.1553, 0.7381, -0.1682, 0.8013, -0.1878, 0.7994, -0.1742, 0.7325, 1.086, 0.5794, 1.032, 0.5437, 1.041, 0.5266, 1.099, 0.5645, -0.1682, 0.8013, -0.1682, 0.8657, -0.1878, 0.8676, -0.1878, 0.7994, 1.133, 0.625, 1.086, 0.5794, 1.099, 0.5645, 1.148, 0.6127, -0.1682, 0.8657, -0.1553, 0.9289, -0.1742, 0.9345, -0.1878, 0.8676, 1.169, 0.6786, 1.133, 0.625, 1.148, 0.6127, 1.187, 0.6695, -0.1553, 0.9289, -0.1302, 0.9884, -0.1476, 0.9975, -0.1742, 0.9345, 0.133, 1.161, 0.1988, 1.161, 0.2007, 1.18, 0.1311, 1.18, 1.195, 0.7381, 1.169, 0.6786, 1.187, 0.6695, 1.213, 0.7325, -0.1302, 0.9884, -0.09359, 1.042, -0.1089, 1.054, -0.1476, 0.9975, 0.1988, 1.161, 0.2633, 1.148, 0.2691, 1.167, 0.2007, 1.18, 1.207, 0.8013, 1.195, 0.7381, 1.213, 0.7325, 1.227, 0.7994, -0.09359, 1.042, -0.04706, 1.088, -0.05959, 1.102, -0.1089, 1.054, 0.2633, 1.148, 0.3241, 1.123, 0.3334, 1.14, 0.2691, 1.167, 1.207, 0.8657, 1.207, 0.8013, 1.227, 0.7994, 1.227, 0.8676, -0.04706, 1.088, 0.007652, 1.123, -0.001658, 1.14, -0.05959, 1.102, 0.3241, 1.123, 0.3788, 1.088, 0.3914, 1.102, 0.3334, 1.14, 1.195, 0.9289, 1.207, 0.8657, 1.227, 0.8676, 1.213, 0.9345, 0.007652, 1.123, 0.06845, 1.148, 0.06271, 1.167, -0.001658, 1.14, 0.3788, 1.088, 0.4254, 1.042, 0.4406, 1.054, 0.3914, 1.102, 1.169, 0.9884, 1.195, 0.9289, 1.213, 0.9345, 1.187, 0.9975, 0.06845, 1.148, 0.133, 1.161, 0.1311, 1.18, 0.06271, 1.167, 0.4254, 1.042, 0.4619, 0.9884, 0.4793, 0.9975, 0.4406, 1.054, 1.133, 1.042, 1.169, 0.9884, 1.187, 0.9975, 1.148, 1.054, 0.4619, 0.9884, 0.4871, 0.9289, 0.506, 0.9345, 0.4793, 0.9975, 1.086, 1.088, 1.133, 1.042, 1.148, 1.054, 1.099, 1.102, 0.754, 1.543, 0.2842, 1.543, 0.2838, 1.484, 0.7536, 1.484, 0.7545, 1.597, 0.2847, 1.597, 0.2842, 1.543, 0.754, 1.543, 0.7552, 1.642, 0.2854, 1.642, 0.2847, 1.597, 0.7545, 1.597, 0.2825, 1.233, -0.1873, 1.233, -0.1868, 1.18, 0.283, 1.18, 0.2822, 1.293, -0.1876, 1.293, -0.1873, 1.233, 0.2825, 1.233, 0.282, 1.356, -0.1878, 1.356, -0.1876, 1.293, 0.2822, 1.293, 0.282, 1.421, -0.1878, 1.421, -0.1878, 1.356, 0.282, 1.356, 0.2822, 1.484, -0.1876, 1.484, -0.1878, 1.421, 0.282, 1.421, 0.2825, 1.543, -0.1873, 1.543, -0.1876, 1.484, 0.2822, 1.484, 0.283, 1.597, -0.1868, 1.597, -0.1873, 1.543, 0.2825, 1.543, 0.2837, 1.642, -0.1861, 1.642, -0.1868, 1.597, 0.283, 1.597, 1.598, 1.488, 1.598, 1.028, 1.653, 1.029, 1.653, 1.489, 1.537, 1.488, 1.537, 1.028, 1.598, 1.028, 1.598, 1.488, 1.473, 1.488, 1.473, 1.028, 1.537, 1.028, 1.537, 1.488, 1.407, 1.488, 1.407, 1.028, 1.473, 1.028, 1.473, 1.488, 1.343, 1.488, 1.343, 1.028, 1.407, 1.028, 1.407, 1.488, 1.282, 1.488, 1.282, 1.028, 1.343, 1.028, 1.343, 1.488, 1.227, 1.489, 1.227, 1.029, 1.282, 1.028, 1.282, 1.488, 1.672, -0.8665, 1.202, -0.8665, 1.203, -0.9121, 1.672, -0.9121, 1.671, -0.8129, 1.201, -0.8129, 1.202, -0.8665, 1.672, -0.8665, 1.671, -0.7534, 1.201, -0.7534, 1.201, -0.8129, 1.671, -0.8129, 1.671, -0.6902, 1.201, -0.6902, 1.201, -0.7534, 1.671, -0.7534, 1.671, -0.6258, 1.201, -0.6258, 1.201, -0.6902, 1.671, -0.6902, 1.671, -0.5626, 1.201, -0.5626, 1.201, -0.6258, 1.671, -0.6258, 1.671, -0.5031, 1.201, -0.5031, 1.201, -0.5626, 1.671, -0.5626, 1.672, -0.4495, 1.202, -0.4495, 1.201, -0.5031, 1.671, -0.5031, 1.672, -0.404, 1.203, -0.404, 1.202, -0.4495, 1.672, -0.4495, 0.754, 1.233, 0.2842, 1.233, 0.2847, 1.18, 0.7545, 1.18, 0.7536, 1.293, 0.2838, 1.293, 0.2842, 1.233, 0.754, 1.233, 0.7535, 1.356, 0.2837, 1.356, 0.2838, 1.293, 0.7536, 1.293, 0.7535, 1.421, 0.2837, 1.421, 0.2837, 1.356, 0.7535, 1.356, 0.7536, 1.484, 0.2838, 1.484, 0.2837, 1.421, 0.7535, 1.421, 1.667, 1.293, 1.654, 1.293, 1.654, 1.229, 1.667, 1.229, 1.667, 1.35, 1.655, 1.35, 1.654, 1.293, 1.667, 1.293, 1.668, 1.399, 1.655, 1.399, 1.655, 1.35, 1.667, 1.35, 1.718, 1.394, 1.705, 1.394, 1.706, 1.336, 1.719, 1.336, 1.718, 1.457, 1.705, 1.457, 1.705, 1.394, 1.718, 1.394, 1.717, 1.525, 1.705, 1.525, 1.705, 1.457, 1.718, 1.457, 1.717, 1.594, 1.704, 1.594, 1.705, 1.525, 1.717, 1.525, 1.717, 1.661, 1.705, 1.661, 1.704, 1.594, 1.717, 1.594, 1.718, 1.725, 1.705, 1.725, 1.705, 1.661, 1.717, 1.661, 1.718, 1.782, 1.705, 1.782, 1.705, 1.725, 1.718, 1.725, 1.719, 1.831, 1.706, 1.831, 1.705, 1.782, 1.718, 1.782, 1.736, 1.725, 1.749, 1.725, 1.748, 1.782, 1.736, 1.782, 1.737, 1.661, 1.749, 1.661, 1.749, 1.725, 1.736, 1.725, 1.737, 1.594, 1.749, 1.594, 1.749, 1.661, 1.737, 1.661, 1.737, 1.525, 1.749, 1.525, 1.749, 1.594, 1.737, 1.594, 1.737, 1.457, 1.749, 1.457, 1.749, 1.525, 1.737, 1.525, 1.736, 1.394, 1.749, 1.394, 1.749, 1.457, 1.737, 1.457, 1.736, 1.336, 1.748, 1.336, 1.749, 1.394, 1.736, 1.394, -0.1927, 1.096, -0.2055, 1.096, -0.2048, 1.047, -0.192, 1.047, -0.1933, 1.153, -0.206, 1.153, -0.2055, 1.096, -0.1927, 1.096, -0.1937, 1.217, -0.2064, 1.217, -0.206, 1.153, -0.1933, 1.153, -0.1939, 1.285, -0.2066, 1.285, -0.2064, 1.217, -0.1937, 1.217, -0.1939, 1.354, -0.2066, 1.354, -0.2066, 1.285, -0.1939, 1.285, -0.1937, 1.421, -0.2064, 1.421, -0.2066, 1.354, -0.1939, 1.354, -0.1933, 1.485, -0.206, 1.485, -0.2064, 1.421, -0.1937, 1.421, -0.1927, 1.542, -0.2055, 1.542, -0.206, 1.485, -0.1933, 1.485, -0.192, 1.591, -0.2048, 1.591, -0.2055, 1.542, -0.1927, 1.542, 1.667, 0.9615, 1.655, 0.9615, 1.655, 0.9042, 1.668, 0.9042, 1.667, 1.025, 1.654, 1.025, 1.655, 0.9615, 1.667, 0.9615, 1.667, 1.093, 1.654, 1.093, 1.654, 1.025, 1.667, 1.025, 1.667, 1.162, 1.654, 1.162, 1.654, 1.093, 1.667, 1.093, 1.667, 1.229, 1.654, 1.229, 1.654, 1.162, 1.667, 1.162, 0.5035, -0.5945, 0.4907, -0.6577, 0.513, -0.6643, 0.5268, -0.5967, 0.2669, -0.1771, 0.2024, -0.1897, 0.2047, -0.2124, 0.2737, -0.199, 0.5035, -0.53, 0.5035, -0.5945, 0.5268, -0.5967, 0.5268, -0.5278, 0.3277, -0.1525, 0.2669, -0.1771, 0.2737, -0.199, 0.3387, -0.1726, 0.4907, -0.4668, 0.5035, -0.53, 0.5268, -0.5278, 0.513, -0.4602, 0.3824, -0.1167, 0.3277, -0.1525, 0.3387, -0.1726, 0.3972, -0.1343, 0.4655, -0.4073, 0.4907, -0.4668, 0.513, -0.4602, 0.4861, -0.3966, 0.4289, -0.07112, 0.3824, -0.1167, 0.3972, -0.1343, 0.447, -0.08562, 0.4289, -0.3538, 0.4655, -0.4073, 0.4861, -0.3966, 0.447, -0.3393, 0.4655, -0.01755, 0.4289, -0.07112, 0.447, -0.08562, 0.4861, -0.02832, 0.3824, -0.3082, 0.4289, -0.3538, 0.447, -0.3393, 0.3972, -0.2905, 0.4907, 0.04197, 0.4655, -0.01755, 0.4861, -0.02832, 0.513, 0.03534, 0.3277, -0.2724, 0.3824, -0.3082, 0.3972, -0.2905, 0.3387, -0.2523, -0.04349, -0.3082, 0.01123, -0.2724, 0.000223, -0.2523, -0.0583, -0.2905, 0.5035, 0.1052, 0.4907, 0.04197, 0.513, 0.03534, 0.5268, 0.1029, 0.2669, -0.2478, 0.3277, -0.2724, 0.3387, -0.2523, 0.2737, -0.2259, -0.09002, -0.3538, -0.04349, -0.3082, -0.0583, -0.2905, -0.1081, -0.3393, 0.5035, 0.1696, 0.5035, 0.1052, 0.5268, 0.1029, 0.5268, 0.1718, 0.2024, -0.2352, 0.2669, -0.2478, 0.2737, -0.2259, 0.2047, -0.2124, -0.1266, -0.4073, -0.09002, -0.3538, -0.1081, -0.3393, -0.1472, -0.3966, 0.4907, 0.2328, 0.5035, 0.1696, 0.5268, 0.1718, 0.513, 0.2394, 0.1366, -0.2352, 0.2024, -0.2352, 0.2047, -0.2124, 0.1343, -0.2124, -0.1518, -0.4668, -0.1266, -0.4073, -0.1472, -0.3966, -0.1741, -0.4602, 0.4655, 0.2923, 0.4907, 0.2328, 0.513, 0.2394, 0.4861, 0.3031, 0.07202, -0.2478, 0.1366, -0.2352, 0.1343, -0.2124, 0.06525, -0.2259, -0.1646, -0.53, -0.1518, -0.4668, -0.1741, -0.4602, -0.1878, -0.5278, 0.4289, 0.3459, 0.4655, 0.2923, 0.4861, 0.3031, 0.447, 0.3604, 0.01123, -0.2724, 0.07202, -0.2478, 0.06525, -0.2259, 0.000223, -0.2523, -0.1646, -0.5945, -0.1646, -0.53, -0.1878, -0.5278, -0.1878, -0.5967, 0.3824, 0.3914, 0.4289, 0.3459, 0.447, 0.3604, 0.3972, 0.4091, -0.1518, -0.6577, -0.1646, -0.5945, -0.1878, -0.5967, -0.1741, -0.6643, 0.3277, 0.4272, 0.3824, 0.3914, 0.3972, 0.4091, 0.3387, 0.4474, 1.684, 1.397, 1.685, 1.457, 1.669, 1.453, 1.669, 1.392, 1.701, 1.275, 1.702, 1.329, 1.686, 1.336, 1.685, 1.281, 1.702, 0.9117, 1.701, 0.9653, 1.685, 0.9597, 1.686, 0.9042, 1.685, 1.457, 1.685, 1.52, 1.669, 1.519, 1.669, 1.453, 1.701, 1.216, 1.701, 1.275, 1.685, 1.281, 1.685, 1.219, -0.5828, -0.8846, -0.6474, -0.872, -0.6509, -0.8834, -0.584, -0.8964, 1.685, 1.52, 1.685, 1.584, 1.669, 1.586, 1.669, 1.519, 1.718, 1.275, 1.719, 1.329, 1.703, 1.336, 1.702, 1.281, 1.685, 1.584, 1.685, 1.648, 1.669, 1.651, 1.669, 1.586, 1.718, 1.216, 1.718, 1.275, 1.702, 1.281, 1.702, 1.219, 1.685, 1.648, 1.684, 1.707, 1.669, 1.713, 1.669, 1.651, 1.718, 1.152, 1.718, 1.216, 1.702, 1.219, 1.702, 1.154, 1.684, 1.707, 1.684, 1.761, 1.668, 1.768, 1.669, 1.713, 1.718, 1.088, 1.718, 1.152, 1.702, 1.154, 1.702, 1.087, -0.7082, 0.4414, -0.6474, 0.4661, -0.6509, 0.4774, -0.7139, 0.4519, 1.718, 1.025, 1.718, 1.088, 1.702, 1.087, 1.702, 1.021, 1.686, 1.761, 1.686, 1.707, 1.701, 1.713, 1.702, 1.768, 1.718, 0.9653, 1.718, 1.025, 1.702, 1.021, 1.702, 0.9597, 1.686, 1.707, 1.685, 1.648, 1.701, 1.651, 1.701, 1.713, 1.719, 0.9117, 1.718, 0.9653, 1.702, 0.9597, 1.703, 0.9042, 1.685, 1.648, 1.685, 1.584, 1.701, 1.586, 1.701, 1.651, -0.2159, -0.5897, -0.2287, -0.6529, -0.2171, -0.6564, -0.2038, -0.5909, 1.685, 1.584, 1.685, 1.52, 1.701, 1.519, 1.701, 1.586, 1.735, 1.275, 1.736, 1.329, 1.72, 1.336, 1.719, 1.281, 1.685, 1.52, 1.685, 1.457, 1.701, 1.453, 1.701, 1.519, 1.735, 1.457, 1.735, 1.52, 1.72, 1.519, 1.72, 1.453, 1.735, 1.216, 1.735, 1.275, 1.719, 1.281, 1.719, 1.219, 1.685, 1.457, 1.686, 1.397, 1.701, 1.392, 1.701, 1.453, 1.735, 1.52, 1.735, 1.584, 1.72, 1.586, 1.72, 1.519, 1.735, 1.152, 1.735, 1.216, 1.719, 1.219, 1.719, 1.154, 1.686, 1.397, 1.686, 1.344, 1.702, 1.336, 1.701, 1.392, 1.735, 1.584, 1.735, 1.648, 1.72, 1.651, 1.72, 1.586, 1.735, 1.088, 1.735, 1.152, 1.719, 1.154, 1.719, 1.087, -0.2539, 0.3065, -0.2287, 0.247, -0.2171, 0.2504, -0.2432, 0.3121, 1.735, 1.648, 1.735, 1.707, 1.719, 1.713, 1.72, 1.651, 1.735, 1.025, 1.735, 1.088, 1.719, 1.087, 1.719, 1.021, 1.734, 1.344, 1.735, 1.397, 1.719, 1.392, 1.719, 1.336, 1.735, 1.707, 1.734, 1.761, 1.719, 1.768, 1.719, 1.713, 1.735, 0.9653, 1.735, 1.025, 1.719, 1.021, 1.719, 0.9597, 1.735, 1.397, 1.735, 1.457, 1.72, 1.453, 1.719, 1.392, -0.3917, -0.1383, -0.4525, -0.1629, -0.449, -0.1743, -0.386, -0.1488, 1.736, 0.9117, 1.735, 0.9653, 1.719, 0.9597, 1.72, 0.9042, 1.669, 1.329, 1.669, 1.275, 1.684, 1.281, 1.685, 1.336, -0.517, -0.2305, -0.4525, -0.243, -0.449, -0.2317, -0.5159, -0.2186, 1.669, 1.275, 1.668, 1.216, 1.684, 1.219, 1.684, 1.281, 1.752, 1.275, 1.753, 1.329, 1.737, 1.336, 1.736, 1.281, 1.668, 1.216, 1.668, 1.152, 1.684, 1.154, 1.684, 1.219, 1.752, 1.216, 1.752, 1.275, 1.736, 1.281, 1.736, 1.219, 1.668, 1.152, 1.668, 1.088, 1.684, 1.087, 1.684, 1.154, 1.752, 1.152, 1.752, 1.216, 1.736, 1.219, 1.736, 1.154, 1.668, 1.088, 1.668, 1.025, 1.684, 1.021, 1.684, 1.087, 1.752, 1.088, 1.752, 1.152, 1.736, 1.154, 1.736, 1.087, 1.668, 1.025, 1.669, 0.9653, 1.684, 0.9597, 1.684, 1.021, 1.752, 1.025, 1.752, 1.088, 1.736, 1.087, 1.736, 1.021, 1.701, 1.152, 1.701, 1.216, 1.685, 1.219, 1.685, 1.154, 1.669, 0.9653, 1.669, 0.9117, 1.685, 0.9042, 1.684, 0.9597, 1.752, 0.9653, 1.752, 1.025, 1.736, 1.021, 1.736, 0.9597, 1.701, 1.088, 1.701, 1.152, 1.685, 1.154, 1.685, 1.087, -0.846, -0.003365, -0.8712, 0.05616, -0.8828, 0.05271, -0.8567, -0.008967, 1.753, 0.9117, 1.752, 0.9653, 1.736, 0.9597, 1.737, 0.9042, 1.701, 1.025, 1.701, 1.088, 1.685, 1.087, 1.685, 1.021, 1.684, 1.344, 1.684, 1.397, 1.669, 1.392, 1.668, 1.336, -0.884, -0.5253, -0.8712, -0.4621, -0.8828, -0.4587, -0.8961, -0.5241, 1.701, 0.9653, 1.701, 1.025, 1.685, 1.021, 1.685, 0.9597, 0.8872, -0.5065, 0.9018, -0.5124, 0.9029, -0.5105, 0.8878, -0.5044, 1.495, 1.489, 1.495, 1.817, 1.485, 1.815, 1.478, 1.806, 1.493, 1.491, -0.2246, 0.6318, -0.2241, 0.5688, -0.2065, 0.5644, -0.2069, 0.6291, 0.9262, -0.6322, 0.915, -0.6432, 0.9164, -0.6448, 0.9279, -0.6336, -0.2241, 0.5688, -0.2235, 0.512, -0.2058, 0.5061, -0.2065, 0.5644, 1.91, -0.9121, 1.91, -0.6165, 1.909, -0.6178, 1.895, -0.8986, 1.902, -0.9083, 1.837, 0.2932, 1.836, 0.2449, 1.854, 0.2509, 1.855, 0.3004, 0.8257, -0.5124, 0.8404, -0.5065, 0.8397, -0.5044, 0.8247, -0.5105, 1.836, 0.2449, 1.836, 0.1882, 1.853, 0.1926, 1.854, 0.2509, 0.9441, -0.5743, 0.9441, -0.5898, 0.9463, -0.59, 0.9463, -0.5741, 1.836, 0.1882, 1.835, 0.1252, 1.853, 0.1279, 1.853, 0.1926, 1.188, -0.4858, 1.162, -0.4258, 0.9369, -0.5438, 0.9431, -0.5585, 1.813, 1.146, 1.813, 1.079, 1.831, 1.077, 1.831, 1.145, 0.7865, -0.5591, 0.7926, -0.5448, 0.7907, -0.5438, 0.7845, -0.5585, 1.813, 1.215, 1.813, 1.146, 1.831, 1.145, 1.831, 1.215, 0.602, -0.7924, 0.6489, -0.8384, 0.8112, -0.6448, 0.7997, -0.6336, 1.813, 1.281, 1.813, 1.215, 1.831, 1.215, 1.831, 1.284, 1.812, 1.344, 1.813, 1.281, 1.831, 1.284, 1.83, 1.349, 0.7926, -0.6193, 0.7865, -0.605, 0.7845, -0.6056, 0.7907, -0.6203, 1.812, 1.401, 1.812, 1.344, 1.83, 1.349, 1.83, 1.407, 1.811, 1.449, 1.812, 1.401, 1.83, 1.407, 1.829, 1.457, 1.126, -0.3717, 1.079, -0.3258, 0.9164, -0.5194, 0.9279, -0.5306, 1.791, 1.344, 1.791, 1.401, 1.773, 1.407, 1.773, 1.349, 0.8404, -0.6577, 0.8257, -0.6518, 0.8247, -0.6537, 0.8397, -0.6598, 1.79, 1.281, 1.791, 1.344, 1.773, 1.349, 1.772, 1.284, 0.7041, -0.8745, 0.7655, -0.8994, 0.8397, -0.6598, 0.8247, -0.6537, 1.79, 1.215, 1.79, 1.281, 1.772, 1.284, 1.772, 1.215, 0.915, -0.521, 0.9262, -0.532, 0.9279, -0.5306, 0.9164, -0.5194, 1.79, 1.146, 1.79, 1.215, 1.772, 1.215, 1.772, 1.145, 0.9018, -0.6518, 0.8872, -0.6577, 0.8878, -0.6598, 0.9029, -0.6537, 1.79, 1.079, 1.79, 1.146, 1.772, 1.145, 1.772, 1.077, 0.8404, 0.5064, 0.7759, 0.519, 0.7701, 0.5005, 0.8385, 0.4872, 0.007652, 0.5437, -0.04706, 0.5794, -0.05959, 0.5645, -0.001659, 0.5266, 0.7759, 0.519, 0.7151, 0.5437, 0.7058, 0.5266, 0.7701, 0.5005, 0.06845, 0.519, 0.007652, 0.5437, -0.001659, 0.5266, 0.06271, 0.5005, 0.7151, 0.5437, 0.6604, 0.5794, 0.6478, 0.5645, 0.7058, 0.5266, 0.133, 0.5064, 0.06845, 0.519, 0.06271, 0.5005, 0.1311, 0.4872, 0.6604, 0.5794, 0.6138, 0.625, 0.5986, 0.6127, 0.6478, 0.5645, 0.5521, 0.9289, 0.5773, 0.9884, 0.5599, 0.9975, 0.5332, 0.9345, 0.1988, 0.5064, 0.133, 0.5064, 0.1311, 0.4872, 0.2007, 0.4872, 0.6138, 0.625, 0.5773, 0.6786, 0.5599, 0.6695, 0.5986, 0.6127, 0.5773, 0.9884, 0.6138, 1.042, 0.5986, 1.054, 0.5599, 0.9975, 0.2633, 0.519, 0.1988, 0.5064, 0.2007, 0.4872, 0.2691, 0.5005, 0.5773, 0.6786, 0.5521, 0.7381, 0.5332, 0.7325, 0.5599, 0.6695, 0.6138, 1.042, 0.6604, 1.088, 0.6478, 1.102, 0.5986, 1.054, 0.3241, 0.5437, 0.2633, 0.519, 0.2691, 0.5005, 0.3334, 0.5266, 0.5521, 0.7381, 0.5393, 0.8013, 0.5196, 0.7994, 0.5332, 0.7325, 0.6604, 1.088, 0.7151, 1.123, 0.7058, 1.14, 0.6478, 1.102, 0.3788, 0.5794, 0.3241, 0.5437, 0.3334, 0.5266, 0.3914, 0.5645, 0.5393, 0.8013, 0.5393, 0.8657, 0.5196, 0.8676, 0.5196, 0.7994, 0.7151, 1.123, 0.7759, 1.148, 0.7701, 1.167, 0.7058, 1.14, 0.4254, 0.625, 0.3788, 0.5794, 0.3914, 0.5645, 0.4406, 0.6127, 0.5393, 0.8657, 0.5521, 0.9289, 0.5332, 0.9345, 0.5196, 0.8676, 0.7759, 1.148, 0.8404, 1.161, 0.8385, 1.18, 0.7701, 1.167, 0.4619, 0.6786, 0.4254, 0.625, 0.4406, 0.6127, 0.4793, 0.6695, 0.8404, 1.161, 0.9062, 1.161, 0.9082, 1.18, 0.8385, 1.18, 0.4871, 0.7381, 0.4619, 0.6786, 0.4793, 0.6695, 0.506, 0.7325, 0.9062, 1.161, 0.9708, 1.148, 0.9765, 1.167, 0.9082, 1.18, 0.4999, 0.8013, 0.4871, 0.7381, 0.506, 0.7325, 0.5196, 0.7994, 0.9708, 1.148, 1.032, 1.123, 1.041, 1.14, 0.9765, 1.167, 0.4999, 0.8657, 0.4999, 0.8013, 0.5196, 0.7994, 0.5196, 0.8676, 1.032, 1.123, 1.086, 1.088, 1.099, 1.102, 1.041, 1.14, 0.4871, 0.9289, 0.4999, 0.8657, 0.5196, 0.8676, 0.506, 0.9345, 1.906, 0.04343, 1.906, 0.339, 1.897, 0.3352, 1.891, 0.3255, 1.905, 0.04471, 1.461, 1.489, 1.461, 1.817, 1.452, 1.815, 1.445, 1.806, 1.46, 1.491, 1.769, 1.358, 1.769, 1.694, 1.76, 1.692, 1.753, 1.683, 1.768, 1.359, 1.656, 1.489, 1.656, 1.806, 1.647, 1.803, 1.64, 1.793, 1.655, 1.49, 1.89, 1.358, 1.89, 1.674, 1.889, 1.673, 1.874, 1.37, 1.881, 1.36, 1.808, 1.407, 1.808, 1.743, 1.807, 1.742, 1.791, 1.418, 1.799, 1.409, 1.624, 1.489, 1.624, 1.806, 1.615, 1.803, 1.608, 1.793, 1.623, 1.49, 1.544, 1.489, 1.544, 1.817, 1.535, 1.815, 1.528, 1.806, 1.543, 1.491, 1.828, 1.457, 1.828, 1.793, 1.818, 1.791, 1.811, 1.782, 1.827, 1.458, 1.901, 0.9886, 1.901, 1.305, 1.892, 1.303, 1.885, 1.293, 1.9, 0.9901, 1.91, -0.6165, 1.91, -0.321, 1.902, -0.3247, 1.895, -0.3344, 1.909, -0.6152, 1.511, 1.489, 1.511, 1.817, 1.502, 1.815, 1.495, 1.806, 1.51, 1.491, 1.411, 1.489, 1.411, 1.825, 1.402, 1.823, 1.395, 1.814, 1.41, 1.491, 1.64, 1.489, 1.64, 1.806, 1.631, 1.803, 1.624, 1.793, 1.639, 1.49, 1.905, 1.358, 1.905, 1.653, 1.897, 1.649, 1.89, 1.64, 1.904, 1.359, 1.874, 1.358, 1.874, 1.694, 1.865, 1.692, 1.857, 1.683, 1.873, 1.359, 1.862, 0.1926, 1.853, 0.1926, 1.853, 0.1279, 1.862, 0.1279, 1.863, 0.2509, 1.854, 0.2509, 1.853, 0.1926, 1.862, 0.1926, 1.864, 0.3004, 1.855, 0.3004, 1.854, 0.2509, 1.863, 0.2509, -0.1973, 0.5644, -0.2065, 0.5644, -0.2058, 0.5061, -0.1967, 0.5061, -0.1978, 0.6291, -0.2069, 0.6291, -0.2065, 0.5644, -0.1973, 0.5644, -0.1981, 0.6978, -0.2072, 0.6978, -0.2069, 0.6291, -0.1978, 0.6291, -0.1982, 0.7679, -0.2073, 0.7679, -0.2072, 0.6978, -0.1981, 0.6978, -0.1981, 0.8366, -0.2072, 0.8366, -0.2073, 0.7679, -0.1982, 0.7679, -0.1978, 0.9013, -0.2069, 0.9013, -0.2072, 0.8366, -0.1981, 0.8366, -0.1973, 0.9596, -0.2065, 0.9596, -0.2069, 0.9013, -0.1978, 0.9013, -0.1967, 1.009, -0.2058, 1.009, -0.2065, 0.9596, -0.1973, 0.9596, 1.885, 0.9624, 1.876, 0.9624, 1.876, 0.9042, 1.885, 0.9042, 1.884, 1.027, 1.875, 1.027, 1.876, 0.9624, 1.885, 0.9624, 1.884, 1.096, 1.875, 1.096, 1.875, 1.027, 1.884, 1.027, 1.884, 1.166, 1.875, 1.166, 1.875, 1.096, 1.884, 1.096, 1.884, 1.235, 1.875, 1.235, 1.875, 1.166, 1.884, 1.166, 1.885, 1.299, 1.876, 1.299, 1.875, 1.235, 1.884, 1.235, 1.885, 1.358, 1.876, 1.358, 1.876, 1.299, 1.885, 1.299, 1.868, -0.8625, 1.859, -0.8625, 1.859, -0.9121, 1.868, -0.9121, 1.867, -0.8043, 1.858, -0.8043, 1.859, -0.8625, 1.868, -0.8625, 1.867, -0.7395, 1.858, -0.7395, 1.858, -0.8043, 1.867, -0.8043, 1.867, -0.6708, 1.858, -0.6708, 1.858, -0.7395, 1.867, -0.7395, 1.867, -0.6008, 1.858, -0.6008, 1.858, -0.6708, 1.867, -0.6708, 1.867, -0.5321, 1.858, -0.532, 1.858, -0.6008, 1.867, -0.6008, 1.868, -0.4673, 1.859, -0.4673, 1.858, -0.532, 1.867, -0.5321, 1.868, -0.4091, 1.859, -0.4091, 1.859, -0.4673, 1.868, -0.4673, 1.863, -0.2026, 1.854, -0.2026, 1.855, -0.2521, 1.864, -0.2521, 1.862, -0.1443, 1.853, -0.1443, 1.854, -0.2026, 1.863, -0.2026, 1.862, -0.07959, 1.853, -0.07959, 1.853, -0.1443, 1.862, -0.1443, 1.862, -0.01087, 1.853, -0.01087, 1.853, -0.07959, 1.862, -0.07959, 1.862, 0.05919, 1.853, 0.05919, 1.853, -0.01087, 1.862, -0.01087, 1.862, 0.1279, 1.853, 0.1279, 1.853, 0.05919, 1.862, 0.05919, 1.201, -0.6146, 1.201, -0.5496, 0.9463, -0.5741, 0.9463, -0.59, 1.858, 0.9669, 1.859, 0.9101, 1.876, 0.9042, 1.876, 0.9624, 1.528, 1.489, 1.528, 1.817, 1.526, 1.815, 1.511, 1.5, 1.518, 1.491, 1.858, 1.03, 1.858, 0.9669, 1.876, 0.9624, 1.875, 1.027, 1.248, 1.492, 1.248, 1.546, 1.239, 1.543, 1.24, 1.489, 0.7835, -0.5898, 0.7835, -0.5743, 0.7813, -0.5741, 0.7813, -0.59, 1.857, 1.097, 1.858, 1.03, 1.875, 1.027, 1.875, 1.096, 1.428, 1.489, 1.428, 1.825, 1.427, 1.823, 1.411, 1.5, 1.419, 1.491, 1.857, 1.165, 1.857, 1.097, 1.875, 1.096, 1.875, 1.166, 1.577, 1.489, 1.577, 1.806, 1.575, 1.804, 1.561, 1.501, 1.568, 1.492, 0.5651, -0.4258, 0.5397, -0.4858, 0.7845, -0.5585, 0.7907, -0.5438, 1.858, 1.232, 1.857, 1.165, 1.875, 1.166, 1.875, 1.235, 0.5268, -0.5496, 0.5268, -0.6146, 0.7813, -0.59, 0.7813, -0.5741, 1.858, 1.295, 1.858, 1.232, 1.875, 1.235, 1.876, 1.299, 1.906, -0.2521, 1.906, 0.04343, 1.905, 0.04215, 1.891, -0.2387, 1.897, -0.2484, 1.859, 1.352, 1.858, 1.295, 1.876, 1.299, 1.876, 1.358, 1.561, 1.489, 1.561, 1.817, 1.56, 1.815, 1.544, 1.5, 1.551, 1.491, 1.162, -0.7384, 1.188, -0.6783, 0.9431, -0.6056, 0.9369, -0.6203, 1.841, -0.8565, 1.842, -0.9048, 1.859, -0.9121, 1.859, -0.8625, -0.3719, 0.5517, -0.3725, 0.6052, -0.3808, 0.6029, -0.3803, 0.5485, 1.813, 1.079, 1.812, 1.016, 1.83, 1.012, 1.831, 1.077, 1.841, -0.7998, 1.841, -0.8565, 1.859, -0.8625, 1.858, -0.8043, 1.848, 1.356, 1.848, 1.692, 1.847, 1.691, 1.831, 1.367, 1.838, 1.358, 1.812, 1.016, 1.812, 0.9597, 1.83, 0.9537, 1.83, 1.012, 1.84, -0.7368, 1.841, -0.7998, 1.858, -0.8043, 1.858, -0.7395, 1.693, -0.5455, 1.693, -0.492, 1.685, -0.4889, 1.684, -0.5432, 0.6489, -0.3258, 0.602, -0.3717, 0.7997, -0.5306, 0.8112, -0.5194, 1.812, 0.9597, 1.811, 0.9114, 1.829, 0.9042, 1.83, 0.9537, 1.84, -0.6699, 1.84, -0.7368, 1.858, -0.7395, 1.858, -0.6708, -0.373, 0.7924, -0.3728, 0.8556, -0.3812, 0.857, -0.3814, 0.7928, 1.811, 0.9102, 1.81, 0.9669, 1.792, 0.9624, 1.793, 0.9042, 1.84, -0.6017, 1.84, -0.6699, 1.858, -0.6708, 1.858, -0.6008, 1.248, 1.855, 1.248, 1.909, 1.24, 1.912, 1.239, 1.858, 1.81, 0.9669, 1.81, 1.03, 1.792, 1.027, 1.792, 0.9624, 1.841, -0.5347, 1.84, -0.6017, 1.858, -0.6008, 1.858, -0.532, 1.688, -0.1359, 1.688, -0.07271, 1.679, -0.0732, 1.679, -0.1373, 1.81, 1.03, 1.81, 1.097, 1.792, 1.096, 1.792, 1.027, 1.079, -0.8384, 1.126, -0.7924, 0.9279, -0.6336, 0.9164, -0.6448, 1.841, -0.4717, 1.841, -0.5347, 1.858, -0.532, 1.859, -0.4673, 1.694, -0.9089, 1.693, -0.8554, 1.685, -0.8577, 1.685, -0.9121, 1.81, 1.097, 1.81, 1.165, 1.791, 1.166, 1.792, 1.096, 1.842, -0.415, 1.841, -0.4717, 1.859, -0.4673, 1.859, -0.4091, -0.3728, 0.6647, -0.373, 0.7279, -0.3814, 0.7275, -0.3812, 0.6633, 1.81, 1.165, 1.81, 1.232, 1.792, 1.235, 1.791, 1.166, 1.842, -0.3668, 1.842, -0.415, 1.859, -0.4091, 1.86, -0.3595, 1.688, 0.1144, 1.688, 0.168, 1.68, 0.1711, 1.679, 0.1167, 1.81, 1.232, 1.81, 1.295, 1.792, 1.299, 1.792, 1.235, 0.7655, -0.2648, 0.7041, -0.2897, 0.8247, -0.5105, 0.8397, -0.5044, 1.836, -0.1399, 1.836, -0.1966, 1.854, -0.2026, 1.853, -0.1443, 1.689, -0.249, 1.688, -0.1954, 1.68, -0.1977, 1.68, -0.2521, 1.81, 1.295, 1.81, 1.352, 1.792, 1.358, 1.792, 1.299, 1.835, -0.07686, 1.836, -0.1399, 1.853, -0.1443, 1.853, -0.07959, -0.395, 1.556, -0.395, 1.851, -0.3961, 1.85, -0.4099, 1.569, -0.4034, 1.559, 1.81, 1.352, 1.811, 1.4, 1.793, 1.407, 1.792, 1.358, 1.835, -0.009951, 1.835, -0.07686, 1.853, -0.07959, 1.853, -0.01087, 1.247, 1.605, 1.247, 1.668, 1.239, 1.668, 1.239, 1.604, 1.753, 1.352, 1.753, 1.295, 1.771, 1.299, 1.771, 1.358, 0.9621, -0.8994, 1.023, -0.8745, 0.9029, -0.6537, 0.8878, -0.6598, 1.835, 0.05827, 1.835, -0.009951, 1.853, -0.01087, 1.853, 0.05919, 1.478, 1.489, 1.478, 1.817, 1.477, 1.815, 1.461, 1.5, 1.469, 1.491, 1.753, 1.295, 1.753, 1.232, 1.772, 1.235, 1.771, 1.299, 1.835, 0.1252, 1.835, 0.05827, 1.853, 0.05919, 1.853, 0.1279, 1.791, 1.407, 1.791, 1.743, 1.79, 1.742, 1.775, 1.418, 1.782, 1.409, 1.753, 1.232, 1.754, 1.165, 1.772, 1.166, 1.772, 1.235, 0.5397, -0.6783, 0.5651, -0.7384, 0.7907, -0.6203, 0.7845, -0.6056, 1.754, 1.165, 1.754, 1.097, 1.772, 1.096, 1.772, 1.166, 0.897, -0.2521, 0.8306, -0.2521, 0.8557, -0.5013, 0.8719, -0.5013, 1.608, 1.489, 1.608, 1.806, 1.607, 1.804, 1.592, 1.501, 1.599, 1.492, 1.754, 1.097, 1.753, 1.03, 1.772, 1.027, 1.772, 1.096, 1.693, -0.7959, 1.693, -0.7327, 1.684, -0.7332, 1.684, -0.7973, 1.753, 1.03, 1.753, 0.9669, 1.771, 0.9624, 1.772, 1.027, 0.8014, -0.532, 0.8126, -0.521, 0.8112, -0.5194, 0.7997, -0.5306, 1.753, 0.9669, 1.753, 0.9101, 1.771, 0.9042, 1.771, 0.9624, 0.8306, -0.9121, 0.897, -0.9121, 0.8719, -0.6629, 0.8557, -0.6629, 1.791, 0.9114, 1.791, 0.9597, 1.773, 0.9537, 1.773, 0.9042, 0.941, -0.605, 0.935, -0.6193, 0.9369, -0.6203, 0.9431, -0.6056, 1.791, 0.9597, 1.79, 1.016, 1.772, 1.012, 1.773, 0.9537, 0.8559, -0.5034, 0.8717, -0.5034, 0.8719, -0.5013, 0.8557, -0.5013, 1.79, 1.016, 1.79, 1.079, 1.772, 1.077, 1.772, 1.012, 1.023, -0.2897, 0.9621, -0.2648, 0.8878, -0.5044, 0.9029, -0.5105, 1.684, -0.6678, 1.684, -0.6036, 1.672, -0.6042, 1.672, -0.668, 1.684, -0.7973, 1.684, -0.7332, 1.672, -0.733, 1.673, -0.7967, 1.685, -0.9121, 1.685, -0.8577, 1.673, -0.8568, 1.674, -0.9108, -0.3808, 0.9174, -0.3803, 0.9718, -0.3921, 0.9705, -0.3926, 0.9165, -0.3814, 0.7928, -0.3812, 0.857, -0.3929, 0.8564, -0.3931, 0.7927, -0.3812, 0.6633, -0.3814, 0.7275, -0.3931, 0.7277, -0.3929, 0.6639, -0.3803, 0.5485, -0.3808, 0.6029, -0.3926, 0.6038, -0.3921, 0.5498, 1.239, 1.858, 1.24, 1.912, 1.228, 1.911, 1.228, 1.857, 1.239, 1.733, 1.239, 1.797, 1.227, 1.797, 1.227, 1.733, 1.239, 1.604, 1.239, 1.668, 1.227, 1.668, 1.227, 1.604, 1.24, 1.489, 1.239, 1.543, 1.228, 1.544, 1.228, 1.49, 1.679, 0.1167, 1.68, 0.1711, 1.668, 0.1698, 1.668, 0.1158, 1.679, -0.00781, 1.679, 0.05632, 1.667, 0.05573, 1.667, -0.00802, 1.679, -0.1373, 1.679, -0.0732, 1.667, -0.07302, 1.668, -0.1368, 1.68, -0.2521, 1.68, -0.1977, 1.668, -0.1968, 1.669, -0.2509, 1.684, -0.5432, 1.685, -0.4889, 1.673, -0.4901, 1.673, -0.5442, 1.692, -0.6682, 1.693, -0.605, 1.684, -0.6036, 1.684, -0.6678, -0.584, -0.8964, -0.6509, -0.8834, -0.6556, -0.8984, -0.5856, -0.9121, -0.8828, 0.2504, -0.8567, 0.3121, -0.8709, 0.3195, -0.8981, 0.255, -0.5159, -0.8964, -0.584, -0.8964, -0.5856, -0.9121, -0.5143, -0.9121, -0.8567, 0.3121, -0.8188, 0.3676, -0.8312, 0.3776, -0.8709, 0.3195, -0.449, -0.8834, -0.5159, -0.8964, -0.5143, -0.9121, -0.4443, -0.8984, -0.8188, 0.3676, -0.7706, 0.4148, -0.7808, 0.427, -0.8312, 0.3776, -0.386, -0.8578, -0.449, -0.8834, -0.4443, -0.8984, -0.3784, -0.8717, -0.7706, 0.4148, -0.7139, 0.4519, -0.7215, 0.4658, -0.7808, 0.427, -0.3293, -0.8208, -0.386, -0.8578, -0.3784, -0.8717, -0.3191, -0.8329, -0.7139, 0.4519, -0.6509, 0.4774, -0.6556, 0.4925, -0.7215, 0.4658, -0.2811, -0.7736, -0.3293, -0.8208, -0.3191, -0.8329, -0.2687, -0.7835, -0.6509, 0.4774, -0.584, 0.4905, -0.5856, 0.5061, -0.6556, 0.4925, -0.2432, -0.7181, -0.2811, -0.7736, -0.2687, -0.7835, -0.229, -0.7255, -0.584, 0.4905, -0.5159, 0.4905, -0.5143, 0.5061, -0.5856, 0.5061, -0.2171, -0.6564, -0.2432, -0.7181, -0.229, -0.7255, -0.2017, -0.6609, -0.5159, 0.4905, -0.449, 0.4774, -0.4443, 0.4925, -0.5143, 0.5061, -0.2038, -0.5909, -0.2171, -0.6564, -0.2017, -0.6609, -0.1878, -0.5924, -0.449, 0.4774, -0.386, 0.4519, -0.3784, 0.4658, -0.4443, 0.4925, -0.2038, -0.5241, -0.2038, -0.5909, -0.1878, -0.5924, -0.1878, -0.5226, -0.386, 0.4519, -0.3293, 0.4148, -0.3191, 0.427, -0.3784, 0.4658, -0.2038, 0.1182, -0.2171, 0.05271, -0.2017, 0.04814, -0.1878, 0.1166, -0.2171, -0.4587, -0.2038, -0.5241, -0.1878, -0.5226, -0.2017, -0.4541, -0.3293, 0.4148, -0.2811, 0.3676, -0.2687, 0.3776, -0.3191, 0.427, -0.2171, 0.05271, -0.2432, -0.008966, -0.229, -0.01638, -0.2017, 0.04814, -0.2432, -0.397, -0.2171, -0.4587, -0.2017, -0.4541, -0.229, -0.3896, -0.2811, 0.3676, -0.2432, 0.3121, -0.229, 0.3195, -0.2687, 0.3776, -0.2432, -0.008966, -0.2811, -0.06447, -0.2687, -0.07445, -0.229, -0.01638, -0.2811, -0.3415, -0.2432, -0.397, -0.229, -0.3896, -0.2687, -0.3315, -0.2432, 0.3121, -0.2171, 0.2504, -0.2017, 0.255, -0.229, 0.3195, -0.2811, -0.06447, -0.3293, -0.1117, -0.3191, -0.1238, -0.2687, -0.07445, -0.3293, -0.2943, -0.2811, -0.3415, -0.2687, -0.3315, -0.3191, -0.2821, -0.2171, 0.2504, -0.2038, 0.1849, -0.1878, 0.1865, -0.2017, 0.255, 1.894, -0.5181, 1.869, -0.5181, 1.869, -0.5826, 1.894, -0.5826, 1.895, -0.46, 1.869, -0.4601, 1.869, -0.5181, 1.894, -0.5181, 1.895, -0.4106, 1.87, -0.4107, 1.869, -0.4601, 1.895, -0.46, 1.832, 1.298, 1.857, 1.298, 1.856, 1.356, 1.831, 1.356, 1.832, 1.234, 1.857, 1.234, 1.857, 1.298, 1.832, 1.298, 1.832, 1.165, 1.857, 1.165, 1.857, 1.234, 1.832, 1.234, 1.832, 1.095, 1.857, 1.095, 1.857, 1.165, 1.832, 1.165, 1.832, 1.027, 1.857, 1.027, 1.857, 1.095, 1.832, 1.095, 1.832, 0.9622, 1.857, 0.9622, 1.857, 1.027, 1.832, 1.027, 1.831, 0.9042, 1.856, 0.9042, 1.857, 0.9622, 1.832, 0.9622, 1.911, 0.5366, 1.886, 0.5366, 1.887, 0.4872, 1.912, 0.4872, 1.911, 0.5946, 1.886, 0.5947, 1.886, 0.5366, 1.911, 0.5366, 1.911, 0.6592, 1.885, 0.6592, 1.886, 0.5947, 1.911, 0.5946, 1.911, 0.7277, 1.885, 0.7277, 1.885, 0.6592, 1.911, 0.6592, 1.911, 0.7975, 1.885, 0.7975, 1.885, 0.7277, 1.911, 0.7277, 1.911, 0.866, 1.886, 0.866, 1.885, 0.7975, 1.911, 0.7975, 1.911, 0.9305, 1.886, 0.9306, 1.886, 0.866, 1.911, 0.866, 1.912, 0.9886, 1.887, 0.9886, 1.886, 0.9306, 1.911, 0.9305, 1.89, -0.2027, 1.865, -0.2027, 1.866, -0.2521, 1.891, -0.2521, 1.89, -0.1447, 1.864, -0.1447, 1.865, -0.2027, 1.89, -0.2027, 1.889, -0.08014, 1.864, -0.08014, 1.864, -0.1447, 1.89, -0.1447, 1.889, -0.01164, 1.864, -0.01164, 1.864, -0.08014, 1.889, -0.08014, 1.889, 0.0582, 1.864, 0.0582, 1.864, -0.01164, 1.889, -0.01164, 1.889, 0.1267, 1.864, 0.1267, 1.864, 0.0582, 1.889, 0.0582, 1.89, 0.1912, 1.864, 0.1912, 1.864, 0.1267, 1.889, 0.1267, 1.89, 0.2493, 1.865, 0.2493, 1.864, 0.1912, 1.89, 0.1912, 1.891, 0.2987, 1.866, 0.2987, 1.865, 0.2493, 1.89, 0.2493, 1.895, -0.854, 1.869, -0.854, 1.87, -0.9121, 1.895, -0.912, 1.894, -0.7894, 1.869, -0.7895, 1.869, -0.854, 1.895, -0.854, 1.894, -0.7209, 1.869, -0.721, 1.869, -0.7895, 1.894, -0.7894, 1.894, -0.6511, 1.868, -0.6511, 1.869, -0.721, 1.894, -0.7209, 1.894, -0.5826, 1.869, -0.5826, 1.868, -0.6511, 1.894, -0.6511, -0.8828, -0.6564, -0.8961, -0.5909, -0.9121, -0.5924, -0.8981, -0.6609, -0.8961, 0.1849, -0.8828, 0.2504, -0.8981, 0.255, -0.9121, 0.1865, -0.6509, -0.8834, -0.7139, -0.8578, -0.7215, -0.8717, -0.6556, -0.8984, -0.8961, -0.5909, -0.8961, -0.5241, -0.9121, -0.5226, -0.9121, -0.5924, -0.8961, 0.1182, -0.8961, 0.1849, -0.9121, 0.1865, -0.9121, 0.1166, -0.7139, -0.8578, -0.7706, -0.8208, -0.7808, -0.8329, -0.7215, -0.8717, -0.8961, -0.5241, -0.8828, -0.4587, -0.8981, -0.4541, -0.9121, -0.5226, -0.8828, 0.05271, -0.8961, 0.1182, -0.9121, 0.1166, -0.8981, 0.04814, -0.7706, -0.8208, -0.8188, -0.7736, -0.8312, -0.7835, -0.7808, -0.8329, -0.8828, -0.4587, -0.8567, -0.397, -0.8709, -0.3896, -0.8981, -0.4541, -0.8567, -0.008967, -0.8828, 0.05271, -0.8981, 0.04814, -0.8709, -0.01638, -0.8188, -0.7736, -0.8567, -0.7181, -0.8709, -0.7255, -0.8312, -0.7835, -0.8567, -0.397, -0.8188, -0.3415, -0.8312, -0.3315, -0.8709, -0.3896, -0.8188, -0.06447, -0.8567, -0.008967, -0.8709, -0.01638, -0.8312, -0.07445, -0.8567, -0.7181, -0.8828, -0.6564, -0.8981, -0.6609, -0.8709, -0.7255, -0.8188, -0.3415, -0.7706, -0.2943, -0.7808, -0.2821, -0.8312, -0.3315, -0.7706, -0.1117, -0.8188, -0.06447, -0.8312, -0.07445, -0.7808, -0.1238, -0.7706, -0.2943, -0.7139, -0.2572, -0.7215, -0.2433, -0.7808, -0.2821, -0.7139, -0.1488, -0.7706, -0.1117, -0.7808, -0.1238, -0.7215, -0.1626, -0.7139, -0.2572, -0.6509, -0.2317, -0.6556, -0.2166, -0.7215, -0.2433, -0.6509, -0.1743, -0.7139, -0.1488, -0.7215, -0.1626, -0.6556, -0.1894, -0.6509, -0.2317, -0.584, -0.2186, -0.5856, -0.203, -0.6556, -0.2166, -0.584, -0.1873, -0.6509, -0.1743, -0.6556, -0.1894, -0.5856, -0.203, -0.584, -0.2186, -0.5159, -0.2186, -0.5143, -0.203, -0.5856, -0.203, -0.5159, -0.1873, -0.584, -0.1873, -0.5856, -0.203, -0.5143, -0.203, -0.5159, -0.2186, -0.449, -0.2317, -0.4443, -0.2166, -0.5143, -0.203, -0.449, -0.1743, -0.5159, -0.1873, -0.5143, -0.203, -0.4443, -0.1894, -0.449, -0.2317, -0.386, -0.2572, -0.3784, -0.2433, -0.4443, -0.2166, -0.386, -0.1488, -0.449, -0.1743, -0.4443, -0.1894, -0.3784, -0.1626, -0.2038, 0.1849, -0.2038, 0.1182, -0.1878, 0.1166, -0.1878, 0.1865, -0.386, -0.2572, -0.3293, -0.2943, -0.3191, -0.2821, -0.3784, -0.2433, -0.3293, -0.1117, -0.386, -0.1488, -0.3784, -0.1626, -0.3191, -0.1238])
me_cylinder.materials.append(mat_rust)
me_cylinder.use_remesh_preserve_volume = False
me_cylinder.use_remesh_preserve_attributes = False
me_cylinder.use_mirror_vertex_groups = False
me_cylinder.update()

# ---- objects
ob_cylinder = bpy.data.objects.new('Cylinder', me_cylinder)

# ---- transforms, parenting, visibility, modifiers, constraints
ob_cylinder.location = (-0.007279, -0.009253, 3.003)
ob_cylinder.scale = (2.977, 2.977, 2.977)
ob_cylinder.lineart.crease_threshold = 0.0

# ---- collection membership
col_collection_1.objects.link(ob_cylinder)

# ---- scene / render settings (as saved in the file)
scene.frame_start = 1; scene.frame_end = 250; scene.frame_set(1)
scene.render.engine = 'BLENDER_EEVEE_NEXT'
scene.render.resolution_percentage = 50
scene.render.dither_intensity = 0.0
scene.cycles.use_denoising = False
scene.cycles.samples = 128
scene.cycles.sampling_pattern = 'TABULATED_SOBOL'
scene.cycles.use_adaptive_sampling = False
scene.cycles.use_light_tree = False
scene.cycles.blur_glossy = 0.0
scene.cycles.sample_clamp_indirect = 0.0
scene.view_settings.view_transform = 'Standard'
bpy.context.view_layer.update()

# ---- added for rendering (the .blend has no active camera and no usable light): camera, sun
cam_auto = bpy.data.cameras.new('AutoCamera')
cam_auto.lens = 50.0
cam_auto.sensor_width = 36.0
cam_auto.clip_end = 1000.0
ob_auto_camera = bpy.data.objects.new('AutoCamera', cam_auto)
scene.collection.objects.link(ob_auto_camera)
ob_auto_camera.location = (16.2716, -19.544, 20.5616)
ob_auto_camera.rotation_euler = (1.09748, -7.21219e-08, 0.694738)
scene.camera = ob_auto_camera
light_auto_sun = bpy.data.lights.new('AutoSun', 'SUN')
light_auto_sun.energy = 3.0
light_auto_sun.angle = 0.0523599
ob_auto_sun = bpy.data.objects.new('AutoSun', light_auto_sun)
scene.collection.objects.link(ob_auto_sun)
ob_auto_sun.rotation_euler = (0.872665, 0.174533, 0.523599)
bpy.context.view_layer.update()
